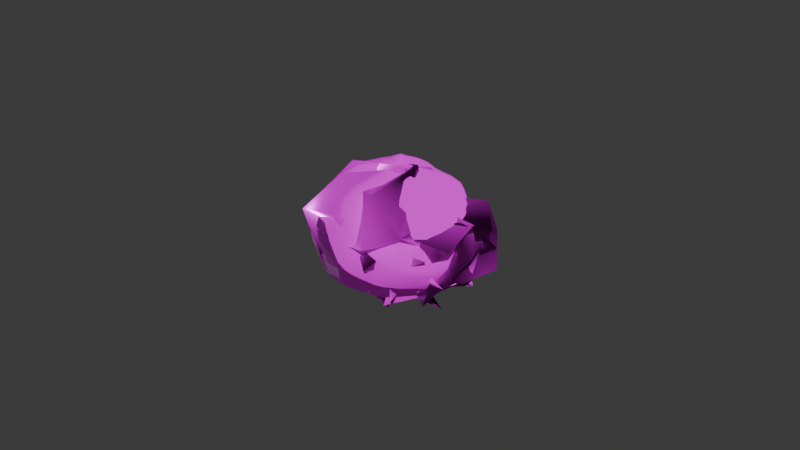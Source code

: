 # Source: explosion_1.blend  (saved by Blender 4.0.36; exported with 4.5.12 LTS)
import bpy
from mathutils import Matrix  # noqa: F401  (used for matrix-valued properties, if any)

bpy.ops.wm.read_factory_settings(use_empty=True)
scene = bpy.context.scene
scene.name = 'Scene'

# ---- collections
col_collection = bpy.data.collections.new('Collection'); scene.collection.children.link(col_collection)

# ---- images (referenced by path relative to the original .blend; pixels are not part of the script)
import os
ASSET_DIR = os.environ.get("B2B_ASSET_DIR", "")  # directory of the original .blend (textures are referenced by path, not embedded)
HERE = os.path.dirname(os.path.abspath(__file__))  # packed textures are extracted next to this script under _unpacked/

def load_image(name, relpath, width, height, colorspace="sRGB"):
    """Load a texture the original file referenced (path relative to the .blend, or extracted next to this script)."""
    p = next((c for c in (os.path.join(HERE, relpath), os.path.join(ASSET_DIR, relpath)) if relpath and os.path.exists(c)), "")
    if p:
        img = bpy.data.images.load(p, check_existing=True)
        img.name = name
    else:  # same state as the original file: an image datablock whose file is absent (Cycles renders it pink)
        img = bpy.data.images.new(name, width, height)
        img.source = "FILE"
        img.filepath = "//" + (relpath or name)
    img.colorspace_settings.name = colorspace
    return img
img_23_png = load_image('23.png', '23.png', 1024, 1024, 'sRGB')
img_24_png = load_image('24.png', '24.png', 1024, 1024, 'sRGB')
img_21_png = load_image('21.png', '21.png', 1024, 1024, 'sRGB')
img_27_png = load_image('27.png', '27.png', 1024, 1024, 'sRGB')
img_05_png = load_image('05.png', '05.png', 1024, 1024, 'sRGB')
img_10_png = load_image('10.png', '10.png', 1024, 1024, 'Non-Color')
img_09_png = load_image('09.png', '09.png', 1024, 1024, 'Non-Color')
img_17_png = load_image('17.png', '17.png', 1024, 1024, 'sRGB')
img_15_png = load_image('15.png', '15.png', 1024, 1024, 'sRGB')
img_18_png = load_image('18.png', '18.png', 1024, 1024, 'Non-Color')
img_14_png = load_image('14.png', '14.png', 1024, 1024, 'Non-Color')
img_12_png = load_image('12.png', '12.png', 1024, 1024, 'Non-Color')
img_lava004_1k_jpg_emission_jpg = load_image('Lava004_1K-JPG_Emission.jpg', 'Lava004_1K-JPG_Emission.jpg', 1024, 1024, 'sRGB')
img_lava004_1k_jpg_roughness_jpg = load_image('Lava004_1K-JPG_Roughness.jpg', 'Lava004_1K-JPG_Roughness.jpg', 1024, 1024, 'sRGB')
img_lava004_1k_jpg_normalgl_jpg = load_image('Lava004_1K-JPG_NormalGL.jpg', 'Lava004_1K-JPG_NormalGL.jpg', 1024, 1024, 'sRGB')
img_lava004_1k_jpg_color_jpg = load_image('Lava004_1K-JPG_Color.jpg', 'Lava004_1K-JPG_Color.jpg', 1024, 1024, 'sRGB')

# ---- materials (node trees are filled in below, after node groups)
mat_material_003 = bpy.data.materials.new('Material.003')
mat_material_003.use_transparent_shadow = False
mat_material_001 = bpy.data.materials.new('Material.001')
mat_material_001.use_transparent_shadow = False
mat_material_002 = bpy.data.materials.new('Material.002')
mat_material_002.use_transparent_shadow = False
mat_material_004 = bpy.data.materials.new('Material.004')
mat_material_004.use_transparent_shadow = False

# ---- material node trees
mat_material_003.use_nodes = True; mat_material_003.node_tree.nodes.clear()
_N = mat_material_003.node_tree.nodes; _L = mat_material_003.node_tree.links
n0 = _N.new('ShaderNodeBsdfPrincipled'); n0.name = 'Principled BSDF'; n0.location = (126, 300)
n0.inputs[3].default_value = 1.45
n1 = _N.new('ShaderNodeOutputMaterial'); n1.name = 'Material Output'; n1.location = (416, 300)
n2 = _N.new('ShaderNodeNormalMap'); n2.name = 'Normal Map'; n2.location = (-104, 133)
n2.inputs[0].default_value = 1.5
n3 = _N.new('ShaderNodeTexImage'); n3.name = 'Image Texture.001'; n3.location = (-498, 236)
n3.hide = True
n3.image = img_23_png
n4 = _N.new('ShaderNodeTexImage'); n4.name = 'Image Texture.002'; n4.location = (-492, 169)
n4.hide = True
n4.image = img_24_png
n5 = _N.new('ShaderNodeTexImage'); n5.name = 'Image Texture'; n5.location = (-513, 127)
n5.hide = True
n5.image = img_21_png
n6 = _N.new('ShaderNodeTexImage'); n6.name = 'Image Texture.003'; n6.location = (-509, 68)
n6.hide = True
n6.image = img_27_png
_L.new(n0.outputs[0], n1.inputs[0])
_L.new(n2.outputs[0], n0.inputs[5])
_L.new(n3.outputs[0], n0.inputs[1])
_L.new(n4.outputs[0], n0.inputs[0])
_L.new(n5.outputs[0], n0.inputs[2])
_L.new(n6.outputs[0], n2.inputs[1])
n1.is_active_output = True
mat_material_001.use_nodes = True; mat_material_001.node_tree.nodes.clear()
_N = mat_material_001.node_tree.nodes; _L = mat_material_001.node_tree.links
n0 = _N.new('ShaderNodeBsdfPrincipled'); n0.name = 'Principled BSDF'; n0.location = (126, 300)
n0.inputs[3].default_value = 1.45
n1 = _N.new('ShaderNodeOutputMaterial'); n1.name = 'Material Output'; n1.location = (416, 300)
n2 = _N.new('ShaderNodeTexImage'); n2.name = 'Image Texture'; n2.location = (-427, 219)
n2.hide = True
n2.image = img_05_png
n3 = _N.new('ShaderNodeNormalMap'); n3.name = 'Normal Map'; n3.location = (-104, 133)
n4 = _N.new('ShaderNodeTexImage'); n4.name = 'Image Texture.002'; n4.location = (-424, 88)
n4.image = img_10_png
n5 = _N.new('ShaderNodeTexImage'); n5.name = 'Image Texture.001'; n5.location = (-430, 170)
n5.hide = True
n5.image = img_09_png
n6 = _N.new('ShaderNodeTexImage'); n6.name = 'Image Texture.003'; n6.location = (-440, 131)
n6.hide = True
n6.image = img_17_png
_L.new(n0.outputs[0], n1.inputs[0])
_L.new(n2.outputs[0], n0.inputs[0])
_L.new(n5.outputs[0], n0.inputs[1])
_L.new(n3.outputs[0], n0.inputs[5])
_L.new(n4.outputs[0], n3.inputs[1])
_L.new(n6.outputs[0], n0.inputs[2])
n1.is_active_output = True
mat_material_002.use_nodes = True; mat_material_002.node_tree.nodes.clear()
_N = mat_material_002.node_tree.nodes; _L = mat_material_002.node_tree.links
n0 = _N.new('ShaderNodeBsdfPrincipled'); n0.name = 'Principled BSDF'; n0.location = (126, 300)
n0.inputs[3].default_value = 1.45
n1 = _N.new('ShaderNodeOutputMaterial'); n1.name = 'Material Output'; n1.location = (416, 300)
n2 = _N.new('ShaderNodeNormalMap'); n2.name = 'Normal Map'; n2.location = (-104, 133)
n2.inputs[0].default_value = 1.5
n3 = _N.new('ShaderNodeTexImage'); n3.name = 'Image Texture'; n3.location = (-477, 250)
n3.hide = True
n3.image = img_15_png
n4 = _N.new('ShaderNodeTexImage'); n4.name = 'Image Texture.003'; n4.location = (-404, 52)
n4.image = img_18_png
n5 = _N.new('ShaderNodeTexImage'); n5.name = 'Image Texture.002'; n5.location = (-513, 132)
n5.hide = True
n5.image = img_14_png
n6 = _N.new('ShaderNodeTexImage'); n6.name = 'Image Texture.001'; n6.location = (-507, 197)
n6.image = img_12_png
_L.new(n0.outputs[0], n1.inputs[0])
_L.new(n2.outputs[0], n0.inputs[5])
_L.new(n3.outputs[0], n0.inputs[0])
_L.new(n6.outputs[0], n0.inputs[1])
_L.new(n5.outputs[0], n0.inputs[2])
_L.new(n4.outputs[0], n2.inputs[1])
n1.is_active_output = True
mat_material_004.use_nodes = True; mat_material_004.node_tree.nodes.clear()
_N = mat_material_004.node_tree.nodes; _L = mat_material_004.node_tree.links
n0 = _N.new('ShaderNodeBsdfPrincipled'); n0.name = 'Principled BSDF'; n0.location = (10, 300)
n0.inputs[3].default_value = 1.45
n0.inputs[28].default_value = 0.1
n1 = _N.new('ShaderNodeOutputMaterial'); n1.name = 'Material Output'; n1.location = (300, 300)
n2 = _N.new('ShaderNodeTexImage'); n2.name = 'Image Texture.003'; n2.location = (-677, 55)
n2.hide = True
n2.image = img_lava004_1k_jpg_emission_jpg
n3 = _N.new('ShaderNodeTexImage'); n3.name = 'Image Texture.002'; n3.location = (-746, 156)
n3.hide = True
n3.image = img_lava004_1k_jpg_roughness_jpg
n4 = _N.new('ShaderNodeTexImage'); n4.name = 'Image Texture.001'; n4.location = (-730, 112)
n4.hide = True
n4.image = img_lava004_1k_jpg_normalgl_jpg
n5 = _N.new('ShaderNodeTexImage'); n5.name = 'Image Texture'; n5.location = (-743, 301)
n5.image = img_lava004_1k_jpg_color_jpg
_L.new(n0.outputs[0], n1.inputs[0])
_L.new(n3.outputs[0], n0.inputs[2])
_L.new(n4.outputs[0], n0.inputs[5])
_L.new(n5.outputs[0], n0.inputs[0])
_L.new(n2.outputs[0], n0.inputs[27])
n1.is_active_output = True

# ---- world
world_world = bpy.data.worlds.new('World'); scene.world = world_world
world_world.use_nodes = True; world_world.node_tree.nodes.clear()
_N = world_world.node_tree.nodes; _L = world_world.node_tree.links
n0 = _N.new('ShaderNodeOutputWorld'); n0.name = 'World Output'; n0.location = (300, 300)
n1 = _N.new('ShaderNodeBackground'); n1.name = 'Background'; n1.location = (10, 300)
n1.inputs[0].default_value = (0.05088, 0.05088, 0.05088, 1.0)
_L.new(n1.outputs[0], n0.inputs[0])
n0.is_active_output = True
world_world.color = (0.05088, 0.05088, 0.05088)
world_world.use_sun_shadow = False
world_world.sun_shadow_jitter_overblur = 0.0

# ---- meshes
me_plane_002 = bpy.data.meshes.new('Plane.002')
me_plane_002.from_pydata([(-0.01411, -0.04168, 0.201), (0.1767, -0.4862, 0.2217), (0.1533, -0.1544, 0.08813), (-0.1322, 0.3585, 0.1309), (0.06797, -0.02342, 0.01328), (0.06797, -0.02342, 0.01328), (0.06797, -0.02342, 0.01328), (-0.03504, 0.6241, 0.2937), (0.07894, -0.08397, 0.9598), (-0.2627, -0.06563, 0.1698), (0.06797, -0.02342, 0.01328), (0.3011, 0.1159, 0.1557), (-0.1328, 0.2662, 0.1933), (-0.2049, 0.07618, 0.2046), (-0.1974, -0.09921, 0.1149), (0.06797, -0.02342, 0.01328), (0.1585, -0.01996, 0.03314), (0.1771, 0.2896, 0.6238), (-0.2008, -0.2901, 0.6516), (-0.5631, -0.2182, 0.6114), (0.5189, 0.1607, 0.6238), (-0.0497, -0.1487, 0.08281), (-0.2879, -0.2039, 0.4956), (-0.1349, 0.2159, 0.2373), (0.06797, -0.02342, 0.01328), (-0.1492, -0.1357, 0.2252), (0.1164, -0.1373, 0.1979), (-0.1337, -0.03542, 0.3759), (-0.1378, 0.1023, 0.2838), (-0.2459, 0.00995, 0.201), (-0.1043, -0.4476, 0.2535), (0.2615, -0.3312, 0.2099), (0.06797, -0.02342, 0.01328), (0.06797, -0.02342, 0.01328), (-0.02346, -0.2746, 0.5888), (-0.4363, 0.1431, 0.4871), (0.2327, -0.05147, 0.6537), (0.06797, -0.02342, 0.01328), (0.06797, -0.02342, 0.01328), (0.4375, 0.1044, 0.247), (0.06797, -0.02342, 0.01328), (-0.1211, 0.08848, 0.1734), (0.05558, -0.3187, -0.1211), (0.4411, 0.1178, 0.2257), (0.3949, -0.06175, 0.3463), (0.159, 0.1587, 0.8643), (-0.2311, -0.3642, 0.4038), (-0.3686, -0.1084, 0.9068), (0.5041, 0.000837, 0.5102), (0.06797, -0.02342, 0.01328), (0.3475, -0.5142, 0.3468), (0.1134, -0.2314, 0.766), (0.06797, -0.02342, 0.01328), (-0.03458, -0.1998, 0.4544), (-0.1619, 0.1499, 0.2355), (-0.2832, -0.4746, 0.5069), (-0.1431, -0.391, 0.4926), (-0.3931, 0.3419, 0.2909), (-0.3336, 0.1659, 0.4902), (-0.3304, 0.03043, 0.05918), (-0.1649, 0.08115, 0.364), (0.464, 0.4027, 0.5569), (0.06797, -0.02342, 0.01328), (0.3225, 0.3418, 0.2249), (0.06797, -0.02342, 0.01328), (0.1922, 0.2882, 0.3084), (0.2166, 0.2698, 0.6028), (0.06797, -0.02342, 0.01328), (-0.1111, 0.346, 0.7527), (-0.1669, 0.3949, 0.334), (0.04039, 0.3317, 0.06156), (0.06797, -0.02342, 0.01328), (0.01495, -0.06921, 0.2176), (-0.3408, -0.3044, 0.3881), (0.01079, -0.2047, 0.3148), (0.1089, -0.04395, 0.3413), (-0.04522, -0.1795, 0.6305), (0.2511, 0.03669, 0.6489), (-0.3813, -0.3558, 0.683), (-0.0834, 0.5752, 0.4252), (0.234, -0.1837, 0.07413), (-0.06992, 0.05301, 0.01427), (-0.3149, -0.1605, 0.02728), (-0.03939, -0.04188, -0.05633), (0.06797, -0.02342, 0.01328), (0.06797, -0.02342, 0.01328), (0.06797, -0.02342, 0.01328), (0.06797, -0.02342, 0.01328), (0.06797, -0.02342, 0.01328), (-0.04388, -0.04451, 0.9828), (-0.1276, 0.3002, 0.02565), (0.06797, -0.02342, 0.01328), (0.1617, -0.3139, 0.01682), (0.2987, 0.1718, 0.04034), (0.1074, 0.2793, 0.04742), (-0.2168, 0.1817, -0.008742), (0.06797, -0.02342, 0.01328), (0.1511, -0.1562, -0.0599), (0.389, -0.07821, 0.6288), (-0.386, 0.09868, 0.6462), (-0.152, 0.5356, 0.621), (0.1215, -0.5051, 0.6288), (-0.2221, -0.125, 0.1179), (-0.2765, 0.2999, 0.3762), (0.2592, 0.24, 0.2146), (0.1132, -0.4644, 0.3381), (-0.141, 0.1574, 0.03673), (-0.1457, -0.1281, 0.01967), (0.03798, 0.006937, 0.1311), (0.1289, 0.1462, 0.07342), (0.04923, 0.397, 0.0848), (0.06797, -0.02342, 0.01328), (-0.2295, -0.4089, 0.09041), (0.06797, -0.02342, 0.01328), (0.06797, -0.02342, 0.01328), (-0.2715, 0.002483, 0.715), (0.05592, 0.5435, 0.4094), (-0.01444, -0.2468, 0.7556), (0.06797, -0.02342, 0.01328), (0.06797, -0.02342, 0.01328), (0.1506, -0.4902, 0.1136), (0.06797, -0.02342, 0.01328), (0.1016, 0.154, 0.004303), (0.06797, -0.02342, 0.01328), (0.03068, -0.3248, 0.03704), (0.05674, -0.2779, 0.1126), (0.213, -0.07708, 0.8874), (-0.4993, 0.1101, 0.3573), (-0.07763, 0.3269, 0.914), (0.03289, -0.5712, 0.4239), (-0.1731, -0.5602, 0.5564), (-0.4295, -0.3212, 0.189), (-0.3096, -0.1722, 0.6517), (0.06797, -0.02342, 0.01328), (-0.2173, 0.1992, 0.4567), (-0.07384, 0.1942, 0.1193), (-0.3887, 0.2982, 0.2892), (-0.419, 0.1574, 0.4806), (0.333, 0.349, 0.154), (0.1708, 0.3921, 0.4791), (0.1026, 0.3514, 0.008959), (0.2256, 0.204, 0.4002), (0.4047, -0.3442, 0.3205), (0.2161, -0.5092, 0.4488), (0.4002, -0.2552, 0.3131), (0.1428, -0.4815, 0.1876), (0.2602, -0.3186, 0.239), (0.2779, -0.2156, 0.6697), (0.06797, -0.02342, 0.01328), (0.3002, 0.192, 0.7634), (0.2868, 0.3395, 0.2551), (0.06797, -0.02342, 0.01328), (0.06797, -0.02342, 0.01328), (-0.129, 0.07519, 0.05436), (-0.27, 0.4104, 0.2889), (-0.1979, -0.1007, 0.1152), (-0.2402, -0.1471, 0.2596), (-0.2053, -0.09018, 0.687), (-0.03214, -0.368, 0.4521), (-0.3283, 0.3145, 0.7199), (0.06797, -0.02342, 0.01328), (-0.004835, -0.2192, -0.03544), (-0.09461, 0.007133, 0.1338), (-0.1919, -0.3305, 0.1454), (-0.01121, -0.06115, 0.07111), (0.2006, 0.1909, 0.0949), (0.06797, -0.02342, 0.01328), (0.06797, -0.02342, 0.01328), (0.3934, -0.4883, 0.1302), (0.06797, -0.02342, 0.01328), (-0.01375, -0.06618, 0.9579), (-0.2921, 0.1978, 0.1417), (0.06797, -0.02342, 0.01328), (0.3311, -0.1903, 0.1338), (0.1706, 0.3313, 0.1547), (-0.06633, 0.3168, 0.161), (-0.3036, 0.03787, 0.1111), (0.06797, -0.02342, 0.01328), (0.2289, -0.0532, 0.06567), (0.3992, 0.1572, 0.654), (-0.4085, -0.1368, 0.6695), (-0.4523, 0.3974, 0.6471), (0.4067, -0.3875, 0.654), (-0.1284, -0.2439, 0.2128), (-0.4271, 0.1102, 0.4423), (0.09457, 0.3701, 0.2987), (0.3753, -0.3554, 0.4085), (-0.2204, 0.06023, 0.1533), (-0.05718, -0.2018, 0.1381), (0.03043, 0.02858, 0.2371), (0.03133, 0.2084, 0.1859), (-0.1882, 0.3895, 0.1913), (0.06797, -0.02342, 0.01328), (0.03144, -0.5061, 0.1963), (0.06797, -0.02342, 0.01328), (0.06797, -0.02342, 0.01328), (-0.2481, -0.157, 0.7226), (-0.2681, 0.5265, 0.4689), (0.1317, -0.2327, 0.7587), (0.06797, -0.02342, 0.01328), (0.06797, -0.02342, 0.01328), (0.4244, -0.3569, 0.2169), (0.06797, -0.02342, 0.01328), (0.001978, 0.1995, 0.1244), (-0.2425, -0.1383, -0.03928), (0.2184, -0.2771, 0.1535), (0.2146, -0.2192, 0.2206), (0.2387, 0.05492, 0.8758), (-0.5181, -0.1929, 0.4227), (-0.2623, 0.2514, 0.8994), (0.365, -0.4996, 0.4818), (0.1714, -0.6104, 0.5945), (-0.2017, -0.5437, 0.2829), (-0.1802, -0.338, 0.6792), (0.06797, -0.02342, 0.01328), (-0.3142, 0.05345, 0.506), (-0.181, 0.1331, 0.221), (-0.528, 0.04282, 0.3719), (-0.473, -0.1029, 0.5272), (0.09767, 0.5124, 0.2518), (-0.07494, 0.4564, 0.5259), (-0.113, 0.3794, 0.123), (0.08522, 0.3177, 0.4557), (0.06797, -0.02342, 0.01328), (0.495, -0.3358, 0.4989), (0.5132, 0.002981, 0.3784), (0.4122, -0.3536, 0.2817), (0.4232, -0.1368, 0.3219), (0.3789, -0.03278, 0.6863), (0.06797, -0.02342, 0.01328), (0.1601, 0.3505, 0.7696), (0.06133, 0.4767, 0.3362), (0.203, 0.2366, 0.08049), (0.06797, -0.02342, 0.01328), (-0.1613, -0.007396, 0.1673), (-0.486, 0.2144, 0.3662), (-0.1207, -0.2075, 0.2213), (-0.1319, -0.2746, 0.3402), (-0.1335, -0.2023, 0.7017), (0.1867, -0.3531, 0.5112), (-0.4828, 0.09305, 0.7309), (0.4088, 0.4642, 0.3868), (0.1242, -0.2019, 0.08749), (0.2856, 0.07051, 0.8735), (0.3963, 0.06269, 0.7136), (0.4966, 0.07007, 0.5251), (0.5267, 0.09594, 0.4348), (0.5217, 0.1086, 0.3343), (0.4088, 0.07973, 0.1634), (0.1091, 0.05986, 0.9207), (0.2008, 0.03369, 0.9092), (0.275, 0.002018, 0.874), (0.336, -0.01215, 0.8055), (0.3901, -0.0274, 0.7238), (0.4564, -0.03107, 0.6289), (0.4908, -0.0244, 0.5411), (0.5153, -0.01831, 0.4438), (0.5032, -0.01435, 0.3341), (0.4517, -0.007629, 0.2362), (0.3939, -0.008802, 0.1524), (0.3487, -0.0157, 0.07825), (0.2818, 0.01511, 0.02667), (0.1901, 0.03453, -0.01274), (0.1016, 0.04578, -0.03796), (0.0989, 0.03908, 0.9204), (0.1833, -0.003668, 0.9023), (0.2546, -0.05889, 0.8639), (0.3229, -0.09569, 0.8075), (0.3855, -0.1128, 0.7374), (0.4382, -0.1137, 0.6448), (0.4645, -0.1157, 0.5517), (0.4824, -0.1308, 0.4559), (0.4679, -0.1354, 0.3497), (0.4302, -0.1149, 0.2484), (0.3849, -0.08962, 0.1581), (0.3405, -0.0827, 0.08371), (0.2778, -0.05861, 0.03198), (0.1849, -0.02752, -0.01088), (0.09592, 0.01329, -0.0372), (0.08403, 0.01004, 0.9308), (0.1589, -0.04528, 0.8979), (0.2351, -0.1086, 0.8554), (0.3147, -0.1572, 0.8081), (0.3712, -0.1899, 0.7437), (0.4052, -0.2046, 0.6427), (0.4281, -0.2176, 0.5408), (0.441, -0.2386, 0.4507), (0.4217, -0.2382, 0.3561), (0.3975, -0.2081, 0.2639), (0.3647, -0.1668, 0.1792), (0.3135, -0.142, 0.1003), (0.2472, -0.1169, 0.03697), (0.1614, -0.08016, -0.00638), (0.07814, -0.0118, -0.03599), (0.07672, -0.02326, 0.9415), (0.1448, -0.09823, 0.9009), (0.2193, -0.1654, 0.8569), (0.2915, -0.2136, 0.8068), (0.3242, -0.2538, 0.7375), (0.3425, -0.2767, 0.6375), (0.3696, -0.2913, 0.5393), (0.378, -0.3042, 0.4453), (0.3613, -0.2973, 0.3463), (0.3505, -0.2777, 0.2574), (0.326, -0.2447, 0.1828), (0.2758, -0.2071, 0.1026), (0.2109, -0.163, 0.02801), (0.1387, -0.1089, -0.01451), (0.06341, -0.02147, -0.04386), (0.07365, -0.0476, 0.9434), (0.1329, -0.1293, 0.9066), (0.1886, -0.1962, 0.8604), (0.2403, -0.2539, 0.8006), (0.2613, -0.3142, 0.7178), (0.2665, -0.3534, 0.6246), (0.2923, -0.3713, 0.5406), (0.3035, -0.3721, 0.4507), (0.3035, -0.3517, 0.3512), (0.3052, -0.3261, 0.2579), (0.2763, -0.2847, 0.1818), (0.2277, -0.2324, 0.1067), (0.1691, -0.1768, 0.03337), (0.106, -0.1188, -0.01437), (0.03971, -0.0314, -0.0478), (-0.000778, 0.04955, 0.9461), (0.05045, -0.05931, 0.9441), (0.08727, -0.1386, 0.9092), (0.1166, -0.2021, 0.8553), (0.1454, -0.2688, 0.7995), (0.171, -0.351, 0.7214), (0.1795, -0.4077, 0.6331), (0.207, -0.4325, 0.5459), (0.2254, -0.43, 0.451), (0.233, -0.4075, 0.3523), (0.2318, -0.3782, 0.2586), (0.2027, -0.3301, 0.1722), (0.1639, -0.2676, 0.09353), (0.1182, -0.2036, 0.02674), (0.06872, -0.1404, -0.01795), (0.02101, -0.04939, -0.04587), (0.01684, -0.04989, 0.9414), (0.03288, -0.1386, 0.9054), (0.04646, -0.222, 0.8499), (0.05606, -0.3021, 0.8011), (0.08232, -0.3801, 0.7311), (0.09793, -0.4293, 0.6398), (0.1192, -0.4521, 0.5425), (0.1339, -0.455, 0.4437), (0.1359, -0.439, 0.3491), (0.1236, -0.4091, 0.2604), (0.106, -0.3621, 0.1691), (0.08652, -0.2985, 0.08735), (0.06145, -0.2323, 0.02608), (0.03912, -0.165, -0.01674), (0.01819, -0.06681, -0.03961), (-0.003309, -0.04555, 0.939), (-0.006872, -0.1453, 0.9036), (-0.01446, -0.2406, 0.852), (-0.02065, -0.328, 0.7968), (0.001772, -0.3874, 0.723), (0.01349, -0.4246, 0.6305), (0.01701, -0.4436, 0.5341), (0.02602, -0.4587, 0.44), (0.03013, -0.4553, 0.3459), (0.02147, -0.4258, 0.2539), (0.01882, -0.3793, 0.1653), (0.01498, -0.3143, 0.09413), (0.007567, -0.2405, 0.04145), (0.008209, -0.1625, -0.005153), (0.009363, -0.06244, -0.03297), (-0.01324, -0.05034, 0.9436), (-0.03045, -0.1516, 0.9121), (-0.06064, -0.2397, 0.8619), (-0.08922, -0.3281, 0.7993), (-0.08266, -0.3764, 0.7194), (-0.07836, -0.4142, 0.6238), (-0.08461, -0.4349, 0.5231), (-0.07533, -0.4571, 0.4363), (-0.06698, -0.4613, 0.3473), (-0.06655, -0.4301, 0.2522), (-0.06027, -0.3787, 0.1615), (-0.05561, -0.3062, 0.08752), (-0.04907, -0.2223, 0.03057), (-0.02872, -0.139, -0.01358), (-0.004994, -0.04799, -0.03891), (-0.03341, -0.04737, 0.9436), (-0.0666, -0.1353, 0.914), (-0.1105, -0.2079, 0.8643), (-0.1578, -0.2943, 0.8058), (-0.175, -0.3434, 0.7287), (-0.1817, -0.3856, 0.6314), (-0.1917, -0.4182, 0.5198), (-0.178, -0.4475, 0.4336), (-0.1643, -0.4475, 0.3481), (-0.1555, -0.4138, 0.2563), (-0.138, -0.3619, 0.1686), (-0.1219, -0.2911, 0.09006), (-0.1025, -0.2112, 0.02988), (-0.06922, -0.1275, -0.004308), (-0.02478, -0.03865, -0.03298), (-0.04977, -0.04069, 0.9448), (-0.1003, -0.1205, 0.9114), (-0.1494, -0.1864, 0.8617), (-0.1948, -0.2612, 0.8107), (-0.2195, -0.3041, 0.7332), (-0.2449, -0.3359, 0.6292), (-0.2817, -0.3734, 0.5155), (-0.2845, -0.4071, 0.4299), (-0.2656, -0.3976, 0.3429), (-0.2428, -0.3719, 0.2584), (-0.2075, -0.3244, 0.1785), (-0.1783, -0.2567, 0.09837), (-0.1467, -0.1947, 0.03458), (-0.1031, -0.1247, 7.075e-05), (-0.04544, -0.03719, -0.03583), (-0.0621, -0.02616, 0.9496), (-0.1338, -0.09461, 0.9148), (-0.1958, -0.15, 0.8666), (-0.2477, -0.2087, 0.8177), (-0.2825, -0.2557, 0.739), (-0.3214, -0.2872, 0.6333), (-0.3676, -0.3134, 0.5288), (-0.3785, -0.3322, 0.4398), (-0.3572, -0.3166, 0.344), (-0.3312, -0.3082, 0.2601), (-0.2846, -0.2707, 0.1783), (-0.2414, -0.2053, 0.09325), (-0.1965, -0.1531, 0.02786), (-0.1335, -0.09167, -0.01137), (-0.05992, -0.01739, -0.04965), (-0.08757, -0.01602, 0.9442), (-0.1784, -0.07521, 0.9102), (-0.2484, -0.1214, 0.8588), (-0.3069, -0.1621, 0.8008), (-0.3505, -0.206, 0.7184), (-0.3887, -0.2403, 0.6189), (-0.4213, -0.2504, 0.529), (-0.4326, -0.2497, 0.4446), (-0.4208, -0.2347, 0.3534), (-0.4004, -0.2353, 0.2718), (-0.3464, -0.2131, 0.183), (-0.2897, -0.159, 0.09357), (-0.2393, -0.1018, 0.02564), (-0.1593, -0.03659, -0.01871), (-0.06999, 0.0139, -0.05988), (-0.1047, -0.005136, 0.9472), (-0.2014, -0.0474, 0.9172), (-0.2786, -0.08169, 0.8596), (-0.3466, -0.1083, 0.7976), (-0.4011, -0.1425, 0.7173), (-0.4379, -0.1765, 0.624), (-0.461, -0.1803, 0.5334), (-0.4694, -0.171, 0.4486), (-0.4649, -0.1562, 0.357), (-0.4459, -0.1529, 0.2652), (-0.3905, -0.1478, 0.1709), (-0.3289, -0.1165, 0.09394), (-0.2707, -0.06072, 0.03213), (-0.1768, -0.003384, -0.01356), (-0.07929, 0.02127, -0.05898), (-0.1075, 0.01418, 0.9505), (-0.1999, 0.001005, 0.9206), (-0.2882, -0.008984, 0.8602), (-0.3765, -0.02318, 0.8011), (-0.4473, -0.05384, 0.7216), (-0.4842, -0.08839, 0.6281), (-0.5006, -0.09963, 0.5328), (-0.502, -0.09443, 0.4544), (-0.5007, -0.07562, 0.3647), (-0.4801, -0.06002, 0.2661), (-0.4188, -0.06205, 0.1736), (-0.3497, -0.05312, 0.1045), (-0.2782, -0.01499, 0.03934), (-0.184, 0.02145, -0.007027), (-0.09206, 0.02799, -0.04773), (-0.1048, 0.03674, 0.9441), (-0.1969, 0.04127, 0.9155), (-0.2936, 0.05394, 0.864), (-0.3873, 0.06363, 0.8113), (-0.4532, 0.04905, 0.7331), (-0.4884, 0.02726, 0.6365), (-0.515, 0.0139, 0.5337), (-0.5301, 0.007537, 0.4536), (-0.5313, 0.00957, 0.3599), (-0.5048, 0.0238, 0.2576), (-0.4373, 0.02852, 0.1659), (-0.3647, 0.02857, 0.0974), (-0.2842, 0.03693, 0.0347), (-0.1932, 0.04952, -0.002492), (-0.1028, 0.05335, -0.03136), (-0.09806, 0.05268, 0.9341), (-0.1909, 0.06877, 0.9063), (-0.2862, 0.09915, 0.8591), (-0.3691, 0.124, 0.8036), (-0.4268, 0.1206, 0.7324), (-0.471, 0.1185, 0.6458), (-0.5046, 0.1227, 0.5473), (-0.5211, 0.1239, 0.4565), (-0.516, 0.1162, 0.3521), (-0.4928, 0.1221, 0.2503), (-0.4363, 0.1187, 0.1607), (-0.3722, 0.09979, 0.09251), (-0.289, 0.07763, 0.03586), (-0.1941, 0.07656, 0.001392), (-0.097, 0.08326, -0.02408), (-0.09226, 0.06499, 0.9217), (-0.1828, 0.09602, 0.8916), (-0.2708, 0.1442, 0.8441), (-0.3376, 0.1795, 0.7829), (-0.3896, 0.1877, 0.7174), (-0.4419, 0.1994, 0.6392), (-0.47, 0.2096, 0.5527), (-0.4763, 0.2102, 0.4598), (-0.47, 0.2064, 0.355), (-0.4617, 0.2142, 0.2545), (-0.4239, 0.1983, 0.1636), (-0.365, 0.1654, 0.09436), (-0.274, 0.1275, 0.03958), (-0.1802, 0.1085, -0.002009), (-0.08512, 0.0976, -0.02928), (-0.0804, 0.09674, 0.9333), (-0.1569, 0.1475, 0.9079), (-0.2387, 0.2007, 0.856), (-0.301, 0.2394, 0.7834), (-0.3512, 0.264, 0.7112), (-0.4071, 0.2863, 0.6293), (-0.4356, 0.2987, 0.5462), (-0.4427, 0.2959, 0.4499), (-0.426, 0.2948, 0.3506), (-0.4109, 0.2961, 0.2542), (-0.3899, 0.2675, 0.1622), (-0.3498, 0.2315, 0.08737), (-0.2641, 0.1881, 0.02827), (-0.1754, 0.1425, -0.01601), (-0.0828, 0.1011, -0.03624), (-0.08, 0.1228, 0.9492), (-0.1422, 0.1948, 0.9272), (-0.2108, 0.2504, 0.8722), (-0.2622, 0.2905, 0.7919), (-0.3014, 0.3326, 0.7161), (-0.3497, 0.3696, 0.6337), (-0.3805, 0.3929, 0.5478), (-0.3979, 0.3965, 0.4419), (-0.3771, 0.3903, 0.3384), (-0.3569, 0.367, 0.2461), (-0.3458, 0.3173, 0.1516), (-0.316, 0.2739, 0.06877), (-0.2418, 0.2316, 0.007501), (-0.1654, 0.179, -0.03209), (-0.08267, 0.1215, -0.04279), (-0.001952, 0.0607, -0.04999), (-0.08153, 0.1396, 0.9567), (-0.1299, 0.2305, 0.9305), (-0.1831, 0.2911, 0.8745), (-0.2223, 0.3329, 0.7922), (-0.2525, 0.3849, 0.7178), (-0.283, 0.4348, 0.6399), (-0.3068, 0.4718, 0.5546), (-0.3248, 0.4825, 0.4496), (-0.306, 0.4651, 0.3357), (-0.2909, 0.4252, 0.241), (-0.2857, 0.3691, 0.143), (-0.256, 0.316, 0.05848), (-0.1916, 0.2613, -0.001564), (-0.1329, 0.208, -0.03843), (-0.07338, 0.1465, -0.04807), (-0.06869, 0.1406, 0.9526), (-0.1065, 0.2373, 0.9253), (-0.1468, 0.314, 0.8761), (-0.173, 0.3766, 0.795), (-0.199, 0.4365, 0.719), (-0.2095, 0.4858, 0.6397), (-0.2198, 0.5244, 0.5519), (-0.2313, 0.5336, 0.4566), (-0.2165, 0.5019, 0.343), (-0.2057, 0.4625, 0.2491), (-0.202, 0.4206, 0.1543), (-0.1785, 0.3673, 0.07049), (-0.131, 0.2935, 3.907e-05), (-0.0938, 0.2343, -0.04223), (-0.05945, 0.1675, -0.05399), (-0.03076, 0.1514, 0.9403), (-0.05316, 0.246, 0.9127), (-0.07923, 0.33, 0.8666), (-0.09392, 0.4103, 0.7832), (-0.1174, 0.481, 0.7062), (-0.1206, 0.5299, 0.6269), (-0.1239, 0.5618, 0.5397), (-0.1329, 0.5642, 0.454), (-0.119, 0.5273, 0.3433), (-0.1107, 0.493, 0.2422), (-0.1081, 0.4599, 0.1548), (-0.09533, 0.4093, 0.08756), (-0.06943, 0.3207, 0.02021), (-0.05327, 0.2427, -0.02176), (-0.03971, 0.1643, -0.04453), (0.00344, 0.167, 0.9287), (0.0008569, 0.2585, 0.8998), (-0.004398, 0.3392, 0.8595), (-0.007145, 0.4208, 0.7846), (-0.02258, 0.4943, 0.7122), (-0.02362, 0.5467, 0.6262), (-0.01974, 0.575, 0.5326), (-0.02967, 0.5707, 0.4488), (-0.02005, 0.5379, 0.3475), (-0.01531, 0.5127, 0.2421), (-0.01165, 0.4826, 0.1564), (-0.0119, 0.4275, 0.09733), (-0.01122, 0.3303, 0.03438), (-0.01492, 0.2404, -0.003799), (-0.01995, 0.1563, -0.03582), (0.01468, 0.1692, 0.9239), (0.03171, 0.2622, 0.889), (0.05206, 0.3423, 0.8525), (0.06412, 0.4183, 0.7934), (0.06479, 0.4842, 0.7252), (0.07549, 0.5348, 0.6381), (0.08911, 0.5657, 0.5466), (0.07573, 0.5676, 0.4529), (0.06696, 0.5484, 0.3483), (0.06114, 0.5274, 0.2422), (0.06016, 0.4881, 0.1567), (0.05116, 0.4168, 0.09182), (0.03942, 0.3158, 0.02807), (0.028, 0.232, -0.00873), (0.006635, 0.1569, -0.03971), (0.03811, 0.1571, 0.9299), (0.0772, 0.2529, 0.8903), (0.1132, 0.333, 0.8464), (0.1267, 0.403, 0.7884), (0.1319, 0.4573, 0.7151), (0.1526, 0.4984, 0.6328), (0.1674, 0.5342, 0.5496), (0.1544, 0.5429, 0.4498), (0.1413, 0.526, 0.3464), (0.143, 0.5039, 0.2469), (0.1383, 0.4695, 0.1601), (0.1149, 0.3979, 0.09039), (0.07998, 0.2987, 0.02922), (0.05145, 0.2186, -0.01663), (0.02112, 0.1519, -0.04954), (0.0586, 0.1347, 0.9344), (0.1091, 0.2217, 0.902), (0.1584, 0.298, 0.8559), (0.1857, 0.3646, 0.7927), (0.2055, 0.4108, 0.7135), (0.2377, 0.4427, 0.6335), (0.2442, 0.4856, 0.5483), (0.2268, 0.5076, 0.4395), (0.2196, 0.4946, 0.3401), (0.2325, 0.47, 0.2493), (0.2238, 0.4436, 0.1569), (0.1827, 0.3841, 0.0825), (0.1267, 0.2949, 0.02442), (0.08043, 0.2115, -0.02904), (0.04137, 0.1404, -0.06272), (0.06213, 0.1143, 0.9441), (0.1155, 0.1838, 0.9193), (0.1783, 0.2424, 0.8657), (0.2366, 0.2952, 0.7942), (0.2883, 0.3402, 0.7159), (0.3371, 0.3757, 0.6349), (0.3372, 0.415, 0.548), (0.3099, 0.4406, 0.4416), (0.3067, 0.437, 0.352), (0.32, 0.4147, 0.2706), (0.3122, 0.391, 0.1735), (0.2581, 0.3477, 0.09231), (0.1881, 0.2822, 0.02855), (0.1268, 0.2099, -0.02746), (0.07186, 0.139, -0.06174), (0.07315, 0.1066, 0.9527), (0.1388, 0.1679, 0.927), (0.2061, 0.2042, 0.8663), (0.2758, 0.2378, 0.7885), (0.3378, 0.2758, 0.7141), (0.3952, 0.3141, 0.6331), (0.4051, 0.3437, 0.5458), (0.3838, 0.366, 0.4412), (0.3802, 0.3692, 0.3484), (0.3727, 0.3452, 0.2701), (0.3568, 0.3181, 0.1811), (0.3047, 0.2889, 0.1053), (0.2328, 0.2478, 0.03606), (0.1572, 0.1868, -0.02061), (0.08293, 0.1273, -0.05563), (0.09158, 0.09404, 0.9551), (0.178, 0.1474, 0.9312), (0.2508, 0.1726, 0.8809), (0.3189, 0.1976, 0.8016), (0.3738, 0.2138, 0.7186), (0.4277, 0.2403, 0.627), (0.4471, 0.2655, 0.5397), (0.4511, 0.2855, 0.4404), (0.4542, 0.2869, 0.3383), (0.4218, 0.2584, 0.2534), (0.3754, 0.2253, 0.1691), (0.3211, 0.2073, 0.09373), (0.2519, 0.1989, 0.02499), (0.1725, 0.1551, -0.02186), (0.08627, 0.1116, -0.05231), (0.1087, 0.07569, 0.9382), (0.2051, 0.1082, 0.9135), (0.2806, 0.1314, 0.8747), (0.3455, 0.1585, 0.8007), (0.3956, 0.1508, 0.7143), (0.4505, 0.1538, 0.6134), (0.4745, 0.1746, 0.5265), (0.4992, 0.1972, 0.4358), (0.5051, 0.2005, 0.3348), (0.466, 0.1812, 0.2478), (0.4072, 0.148, 0.1646), (0.3514, 0.1282, 0.08158), (0.2765, 0.1435, 0.01411), (0.1903, 0.122, -0.0228), (0.09541, 0.09569, -0.04847), (0.1153, 0.07191, 0.9285), (0.2109, 0.07224, 0.9103), (0.3461, 0.08102, 0.8002), (0.4631, 0.05435, 0.6119), (0.4712, 0.1048, 0.2466), (0.3562, 0.05681, 0.07656), (0.2816, 0.08212, 0.01356), (0.1922, 0.08341, -0.02007), (0.0998, 0.07515, -0.04269)], [], [(80, 27, 3, 44), (79, 33, 7, 40), (78, 34, 8, 47), (77, 31, 6, 48), (76, 49, 20, 36), (75, 50, 21, 51), (74, 43, 15, 52), (73, 53, 19, 35), (72, 54, 22, 55), (71, 46, 18, 56), (70, 57, 12, 28), (69, 58, 23, 59), (68, 45, 17, 60), (67, 61, 16, 32), (66, 62, 24, 63), (65, 39, 11, 64), (62, 65, 64, 24), (20, 48, 65, 62), (48, 6, 39, 65), (45, 66, 63, 17), (8, 36, 66, 45), (36, 20, 62, 66), (33, 67, 32, 7), (17, 63, 67, 33), (63, 24, 61, 67), (58, 68, 60, 23), (19, 47, 68, 58), (47, 8, 45, 68), (29, 69, 59, 13), (4, 35, 69, 29), (35, 19, 58, 69), (41, 70, 28, 2), (13, 59, 70, 41), (59, 23, 57, 70), (54, 71, 56, 22), (14, 30, 71, 54), (30, 5, 46, 71), (25, 72, 55, 9), (0, 42, 72, 25), (42, 14, 54, 72), (37, 73, 35, 4), (9, 55, 73, 37), (55, 22, 53, 73), (50, 74, 52, 21), (10, 26, 74, 50), (26, 1, 43, 74), (46, 75, 51, 18), (5, 38, 75, 46), (38, 10, 50, 75), (34, 76, 36, 8), (18, 51, 76, 34), (51, 21, 49, 76), (49, 77, 48, 20), (21, 52, 77, 49), (52, 15, 31, 77), (53, 78, 47, 19), (22, 56, 78, 53), (56, 18, 34, 78), (57, 79, 40, 12), (23, 60, 79, 57), (60, 17, 33, 79), (61, 80, 44, 16), (24, 64, 80, 61), (64, 11, 27, 80), (161, 108, 84, 125), (160, 114, 88, 121), (159, 115, 89, 128), (158, 112, 87, 129), (157, 130, 101, 117), (156, 131, 102, 132), (155, 124, 96, 133), (154, 134, 100, 116), (153, 135, 103, 136), (152, 127, 99, 137), (151, 138, 93, 109), (150, 139, 104, 140), (149, 126, 98, 141), (148, 142, 97, 113), (147, 143, 105, 144), (146, 120, 92, 145), (143, 146, 145, 105), (101, 129, 146, 143), (129, 87, 120, 146), (126, 147, 144, 98), (89, 117, 147, 126), (117, 101, 143, 147), (114, 148, 113, 88), (98, 144, 148, 114), (144, 105, 142, 148), (139, 149, 141, 104), (100, 128, 149, 139), (128, 89, 126, 149), (110, 150, 140, 94), (85, 116, 150, 110), (116, 100, 139, 150), (122, 151, 109, 83), (94, 140, 151, 122), (140, 104, 138, 151), (135, 152, 137, 103), (95, 111, 152, 135), (111, 86, 127, 152), (106, 153, 136, 90), (81, 123, 153, 106), (123, 95, 135, 153), (118, 154, 116, 85), (90, 136, 154, 118), (136, 103, 134, 154), (131, 155, 133, 102), (91, 107, 155, 131), (107, 82, 124, 155), (127, 156, 132, 99), (86, 119, 156, 127), (119, 91, 131, 156), (115, 157, 117, 89), (99, 132, 157, 115), (132, 102, 130, 157), (130, 158, 129, 101), (102, 133, 158, 130), (133, 96, 112, 158), (134, 159, 128, 100), (103, 137, 159, 134), (137, 99, 115, 159), (138, 160, 121, 93), (104, 141, 160, 138), (141, 98, 114, 160), (142, 161, 125, 97), (105, 145, 161, 142), (145, 92, 108, 161), (242, 189, 165, 206), (241, 195, 169, 202), (240, 196, 170, 209), (239, 193, 168, 210), (238, 211, 182, 198), (237, 212, 183, 213), (236, 205, 177, 214), (235, 215, 181, 197), (234, 216, 184, 217), (233, 208, 180, 218), (232, 219, 174, 190), (231, 220, 185, 221), (230, 207, 179, 222), (229, 223, 178, 194), (228, 224, 186, 225), (227, 201, 173, 226), (224, 227, 226, 186), (182, 210, 227, 224), (210, 168, 201, 227), (207, 228, 225, 179), (170, 198, 228, 207), (198, 182, 224, 228), (195, 229, 194, 169), (179, 225, 229, 195), (225, 186, 223, 229), (220, 230, 222, 185), (181, 209, 230, 220), (209, 170, 207, 230), (191, 231, 221, 175), (166, 197, 231, 191), (197, 181, 220, 231), (203, 232, 190, 164), (175, 221, 232, 203), (221, 185, 219, 232), (216, 233, 218, 184), (176, 192, 233, 216), (192, 167, 208, 233), (187, 234, 217, 171), (162, 204, 234, 187), (204, 176, 216, 234), (199, 235, 197, 166), (171, 217, 235, 199), (217, 184, 215, 235), (212, 236, 214, 183), (172, 188, 236, 212), (188, 163, 205, 236), (208, 237, 213, 180), (167, 200, 237, 208), (200, 172, 212, 237), (196, 238, 198, 170), (180, 213, 238, 196), (213, 183, 211, 238), (211, 239, 210, 182), (183, 214, 239, 211), (214, 177, 193, 239), (215, 240, 209, 181), (184, 218, 240, 215), (218, 180, 196, 240), (219, 241, 202, 174), (185, 222, 241, 219), (222, 179, 195, 241), (223, 242, 206, 178), (186, 226, 242, 223), (226, 173, 189, 242), (720, 247, 257, 258), (243, 717, 250, 251), (248, 720, 258, 259), (718, 243, 251, 252), (721, 248, 259, 260), (244, 718, 252, 253), (722, 721, 260, 261), (719, 244, 253, 254), (723, 722, 261, 262), (245, 719, 254, 255), (724, 723, 262, 263), (246, 245, 255, 256), (716, 324, 249), (550, 724, 263), (247, 246, 256, 257), (717, 716, 249, 250), (249, 324, 264), (550, 263, 278), (257, 256, 271, 272), (250, 249, 264, 265), (258, 257, 272, 273), (251, 250, 265, 266), (259, 258, 273, 274), (252, 251, 266, 267), (260, 259, 274, 275), (253, 252, 267, 268), (261, 260, 275, 276), (254, 253, 268, 269), (262, 261, 276, 277), (255, 254, 269, 270), (263, 262, 277, 278), (256, 255, 270, 271), (268, 267, 282, 283), (276, 275, 290, 291), (269, 268, 283, 284), (277, 276, 291, 292), (270, 269, 284, 285), (278, 277, 292, 293), (271, 270, 285, 286), (264, 324, 279), (550, 278, 293), (272, 271, 286, 287), (265, 264, 279, 280), (273, 272, 287, 288), (266, 265, 280, 281), (274, 273, 288, 289), (267, 266, 281, 282), (275, 274, 289, 290), (287, 286, 301, 302), (280, 279, 294, 295), (288, 287, 302, 303), (281, 280, 295, 296), (289, 288, 303, 304), (282, 281, 296, 297), (290, 289, 304, 305), (283, 282, 297, 298), (291, 290, 305, 306), (284, 283, 298, 299), (292, 291, 306, 307), (285, 284, 299, 300), (293, 292, 307, 308), (286, 285, 300, 301), (279, 324, 294), (550, 293, 308), (306, 305, 320, 321), (299, 298, 313, 314), (307, 306, 321, 322), (300, 299, 314, 315), (308, 307, 322, 323), (301, 300, 315, 316), (294, 324, 309), (550, 308, 323), (302, 301, 316, 317), (295, 294, 309, 310), (303, 302, 317, 318), (296, 295, 310, 311), (304, 303, 318, 319), (297, 296, 311, 312), (305, 304, 319, 320), (298, 297, 312, 313), (318, 317, 333, 334), (311, 310, 326, 327), (319, 318, 334, 335), (312, 311, 327, 328), (320, 319, 335, 336), (313, 312, 328, 329), (321, 320, 336, 337), (314, 313, 329, 330), (322, 321, 337, 338), (315, 314, 330, 331), (323, 322, 338, 339), (316, 315, 331, 332), (309, 324, 325), (550, 323, 339), (317, 316, 332, 333), (310, 309, 325, 326), (338, 337, 352, 353), (331, 330, 345, 346), (339, 338, 353, 354), (332, 331, 346, 347), (325, 324, 340), (550, 339, 354), (333, 332, 347, 348), (326, 325, 340, 341), (334, 333, 348, 349), (327, 326, 341, 342), (335, 334, 349, 350), (328, 327, 342, 343), (336, 335, 350, 351), (329, 328, 343, 344), (337, 336, 351, 352), (330, 329, 344, 345), (342, 341, 356, 357), (350, 349, 364, 365), (343, 342, 357, 358), (351, 350, 365, 366), (344, 343, 358, 359), (352, 351, 366, 367), (345, 344, 359, 360), (353, 352, 367, 368), (346, 345, 360, 361), (354, 353, 368, 369), (347, 346, 361, 362), (340, 324, 355), (550, 354, 369), (348, 347, 362, 363), (341, 340, 355, 356), (349, 348, 363, 364), (361, 360, 375, 376), (369, 368, 383, 384), (362, 361, 376, 377), (355, 324, 370), (550, 369, 384), (363, 362, 377, 378), (356, 355, 370, 371), (364, 363, 378, 379), (357, 356, 371, 372), (365, 364, 379, 380), (358, 357, 372, 373), (366, 365, 380, 381), (359, 358, 373, 374), (367, 366, 381, 382), (360, 359, 374, 375), (368, 367, 382, 383), (380, 379, 394, 395), (373, 372, 387, 388), (381, 380, 395, 396), (374, 373, 388, 389), (382, 381, 396, 397), (375, 374, 389, 390), (383, 382, 397, 398), (376, 375, 390, 391), (384, 383, 398, 399), (377, 376, 391, 392), (370, 324, 385), (550, 384, 399), (378, 377, 392, 393), (371, 370, 385, 386), (379, 378, 393, 394), (372, 371, 386, 387), (399, 398, 413, 414), (392, 391, 406, 407), (385, 324, 400), (550, 399, 414), (393, 392, 407, 408), (386, 385, 400, 401), (394, 393, 408, 409), (387, 386, 401, 402), (395, 394, 409, 410), (388, 387, 402, 403), (396, 395, 410, 411), (389, 388, 403, 404), (397, 396, 411, 412), (390, 389, 404, 405), (398, 397, 412, 413), (391, 390, 405, 406), (403, 402, 417, 418), (411, 410, 425, 426), (404, 403, 418, 419), (412, 411, 426, 427), (405, 404, 419, 420), (413, 412, 427, 428), (406, 405, 420, 421), (414, 413, 428, 429), (407, 406, 421, 422), (400, 324, 415), (550, 414, 429), (408, 407, 422, 423), (401, 400, 415, 416), (409, 408, 423, 424), (402, 401, 416, 417), (410, 409, 424, 425), (422, 421, 436, 437), (415, 324, 430), (550, 429, 444), (423, 422, 437, 438), (416, 415, 430, 431), (424, 423, 438, 439), (417, 416, 431, 432), (425, 424, 439, 440), (418, 417, 432, 433), (426, 425, 440, 441), (419, 418, 433, 434), (427, 426, 441, 442), (420, 419, 434, 435), (428, 427, 442, 443), (421, 420, 435, 436), (429, 428, 443, 444), (441, 440, 455, 456), (434, 433, 448, 449), (442, 441, 456, 457), (435, 434, 449, 450), (443, 442, 457, 458), (436, 435, 450, 451), (444, 443, 458, 459), (437, 436, 451, 452), (430, 324, 445), (550, 444, 459), (438, 437, 452, 453), (431, 430, 445, 446), (439, 438, 453, 454), (432, 431, 446, 447), (440, 439, 454, 455), (433, 432, 447, 448), (550, 459, 474), (453, 452, 467, 468), (446, 445, 460, 461), (454, 453, 468, 469), (447, 446, 461, 462), (455, 454, 469, 470), (448, 447, 462, 463), (456, 455, 470, 471), (449, 448, 463, 464), (457, 456, 471, 472), (450, 449, 464, 465), (458, 457, 472, 473), (451, 450, 465, 466), (459, 458, 473, 474), (452, 451, 466, 467), (445, 324, 460), (472, 471, 486, 487), (465, 464, 479, 480), (473, 472, 487, 488), (466, 465, 480, 481), (474, 473, 488, 489), (467, 466, 481, 482), (460, 324, 475), (550, 474, 489), (468, 467, 482, 483), (461, 460, 475, 476), (469, 468, 483, 484), (462, 461, 476, 477), (470, 469, 484, 485), (463, 462, 477, 478), (471, 470, 485, 486), (464, 463, 478, 479), (476, 475, 490, 491), (484, 483, 498, 499), (477, 476, 491, 492), (485, 484, 499, 500), (478, 477, 492, 493), (486, 485, 500, 501), (479, 478, 493, 494), (487, 486, 501, 502), (480, 479, 494, 495), (488, 487, 502, 503), (481, 480, 495, 496), (489, 488, 503, 504), (482, 481, 496, 497), (475, 324, 490), (550, 489, 504), (483, 482, 497, 498), (495, 494, 509, 510), (503, 502, 517, 518), (496, 495, 510, 511), (504, 503, 518, 519), (497, 496, 511, 512), (490, 324, 505), (550, 504, 519), (498, 497, 512, 513), (491, 490, 505, 506), (499, 498, 513, 514), (492, 491, 506, 507), (500, 499, 514, 515), (493, 492, 507, 508), (501, 500, 515, 516), (494, 493, 508, 509), (502, 501, 516, 517), (514, 513, 528, 529), (507, 506, 521, 522), (515, 514, 529, 530), (508, 507, 522, 523), (516, 515, 530, 531), (509, 508, 523, 524), (517, 516, 531, 532), (510, 509, 524, 525), (518, 517, 532, 533), (511, 510, 525, 526), (519, 518, 533, 534), (512, 511, 526, 527), (505, 324, 520), (550, 519, 534), (513, 512, 527, 528), (506, 505, 520, 521), (533, 532, 547, 548), (526, 525, 540, 541), (534, 533, 548, 549), (527, 526, 541, 542), (520, 324, 535), (550, 534, 549), (528, 527, 542, 543), (521, 520, 535, 536), (529, 528, 543, 544), (522, 521, 536, 537), (530, 529, 544, 545), (523, 522, 537, 538), (531, 530, 545, 546), (524, 523, 538, 539), (532, 531, 546, 547), (525, 524, 539, 540), (537, 536, 552, 553), (545, 544, 560, 561), (538, 537, 553, 554), (546, 545, 561, 562), (539, 538, 554, 555), (547, 546, 562, 563), (540, 539, 555, 556), (548, 547, 563, 564), (541, 540, 556, 557), (549, 548, 564, 565), (542, 541, 557, 558), (535, 324, 551), (550, 549, 565), (543, 542, 558, 559), (536, 535, 551, 552), (544, 543, 559, 560), (557, 556, 571, 572), (565, 564, 579, 580), (558, 557, 572, 573), (551, 324, 566), (550, 565, 580), (559, 558, 573, 574), (552, 551, 566, 567), (560, 559, 574, 575), (553, 552, 567, 568), (561, 560, 575, 576), (554, 553, 568, 569), (562, 561, 576, 577), (555, 554, 569, 570), (563, 562, 577, 578), (556, 555, 570, 571), (564, 563, 578, 579), (576, 575, 590, 591), (569, 568, 583, 584), (577, 576, 591, 592), (570, 569, 584, 585), (578, 577, 592, 593), (571, 570, 585, 586), (579, 578, 593, 594), (572, 571, 586, 587), (580, 579, 594, 595), (573, 572, 587, 588), (566, 324, 581), (550, 580, 595), (574, 573, 588, 589), (567, 566, 581, 582), (575, 574, 589, 590), (568, 567, 582, 583), (595, 594, 609, 610), (588, 587, 602, 603), (581, 324, 596), (550, 595, 610), (589, 588, 603, 604), (582, 581, 596, 597), (590, 589, 604, 605), (583, 582, 597, 598), (591, 590, 605, 606), (584, 583, 598, 599), (592, 591, 606, 607), (585, 584, 599, 600), (593, 592, 607, 608), (586, 585, 600, 601), (594, 593, 608, 609), (587, 586, 601, 602), (607, 606, 621, 622), (600, 599, 614, 615), (608, 607, 622, 623), (601, 600, 615, 616), (609, 608, 623, 624), (602, 601, 616, 617), (610, 609, 624, 625), (603, 602, 617, 618), (596, 324, 611), (550, 610, 625), (604, 603, 618, 619), (597, 596, 611, 612), (605, 604, 619, 620), (598, 597, 612, 613), (606, 605, 620, 621), (599, 598, 613, 614), (611, 324, 626), (550, 625, 640), (619, 618, 633, 634), (612, 611, 626, 627), (620, 619, 634, 635), (613, 612, 627, 628), (621, 620, 635, 636), (614, 613, 628, 629), (622, 621, 636, 637), (615, 614, 629, 630), (623, 622, 637, 638), (616, 615, 630, 631), (624, 623, 638, 639), (617, 616, 631, 632), (625, 624, 639, 640), (618, 617, 632, 633), (630, 629, 644, 645), (638, 637, 652, 653), (631, 630, 645, 646), (639, 638, 653, 654), (632, 631, 646, 647), (640, 639, 654, 655), (633, 632, 647, 648), (626, 324, 641), (550, 640, 655), (634, 633, 648, 649), (627, 626, 641, 642), (635, 634, 649, 650), (628, 627, 642, 643), (636, 635, 650, 651), (629, 628, 643, 644), (637, 636, 651, 652), (649, 648, 663, 664), (642, 641, 656, 657), (650, 649, 664, 665), (643, 642, 657, 658), (651, 650, 665, 666), (644, 643, 658, 659), (652, 651, 666, 667), (645, 644, 659, 660), (653, 652, 667, 668), (646, 645, 660, 661), (654, 653, 668, 669), (647, 646, 661, 662), (655, 654, 669, 670), (648, 647, 662, 663), (641, 324, 656), (550, 655, 670), (668, 667, 682, 683), (661, 660, 675, 676), (669, 668, 683, 684), (662, 661, 676, 677), (670, 669, 684, 685), (663, 662, 677, 678), (656, 324, 671), (550, 670, 685), (664, 663, 678, 679), (657, 656, 671, 672), (665, 664, 679, 680), (658, 657, 672, 673), (666, 665, 680, 681), (659, 658, 673, 674), (667, 666, 681, 682), (660, 659, 674, 675), (672, 671, 686, 687), (680, 679, 694, 695), (673, 672, 687, 688), (681, 680, 695, 696), (674, 673, 688, 689), (682, 681, 696, 697), (675, 674, 689, 690), (683, 682, 697, 698), (676, 675, 690, 691), (684, 683, 698, 699), (677, 676, 691, 692), (685, 684, 699, 700), (678, 677, 692, 693), (671, 324, 686), (550, 685, 700), (679, 678, 693, 694), (691, 690, 705, 706), (699, 698, 713, 714), (692, 691, 706, 707), (700, 699, 714, 715), (693, 692, 707, 708), (686, 324, 701), (550, 700, 715), (694, 693, 708, 709), (687, 686, 701, 702), (695, 694, 709, 710), (688, 687, 702, 703), (696, 695, 710, 711), (689, 688, 703, 704), (697, 696, 711, 712), (690, 689, 704, 705), (698, 697, 712, 713), (710, 709, 247, 720), (703, 702, 717, 243), (711, 710, 720, 248), (704, 703, 243, 718), (712, 711, 248, 721), (705, 704, 718, 244), (713, 712, 721, 722), (706, 705, 244, 719), (714, 713, 722, 723), (707, 706, 719, 245), (715, 714, 723, 724), (708, 707, 245, 246), (701, 324, 716), (550, 715, 724), (709, 708, 246, 247), (702, 701, 716, 717)])
me_plane_002.polygons.foreach_set('use_smooth', [True] * 704)
me_plane_002.polygons.foreach_set('material_index', [0, 0, 0, 0, 0, 0, 0, 0, 0, 0, 0, 0, 0, 0, 0, 0, 0, 0, 0, 0, 0, 0, 0, 0, 0, 0, 0, 0, 0, 0, 0, 0, 0, 0, 0, 0, 0, 0, 0, 0, 0, 0, 0, 0, 0, 0, 0, 0, 0, 0, 0, 0, 0, 0, 0, 0, 0, 0, 0, 0, 0, 0, 0, 0, 1, 1, 1, 1, 1, 1, 1, 1, 1, 1, 1, 1, 1, 1, 1, 1, 1, 1, 1, 1, 1, 1, 1, 1, 1, 1, 1, 1, 1, 1, 1, 1, 1, 1, 1, 1, 1, 1, 1, 1, 1, 1, 1, 1, 1, 1, 1, 1, 1, 1, 1, 1, 1, 1, 1, 1, 1, 1, 1, 1, 1, 1, 1, 1, 2, 2, 2, 2, 2, 2, 2, 2, 2, 2, 2, 2, 2, 2, 2, 2, 2, 2, 2, 2, 2, 2, 2, 2, 2, 2, 2, 2, 2, 2, 2, 2, 2, 2, 2, 2, 2, 2, 2, 2, 2, 2, 2, 2, 2, 2, 2, 2, 2, 2, 2, 2, 2, 2, 2, 2, 2, 2, 2, 2, 2, 2, 2, 2, 3, 3, 3, 3, 3, 3, 3, 3, 3, 3, 3, 3, 3, 3, 3, 3, 3, 3, 3, 3, 3, 3, 3, 3, 3, 3, 3, 3, 3, 3, 3, 3, 3, 3, 3, 3, 3, 3, 3, 3, 3, 3, 3, 3, 3, 3, 3, 3, 3, 3, 3, 3, 3, 3, 3, 3, 3, 3, 3, 3, 3, 3, 3, 3, 3, 3, 3, 3, 3, 3, 3, 3, 3, 3, 3, 3, 3, 3, 3, 3, 3, 3, 3, 3, 3, 3, 3, 3, 3, 3, 3, 3, 3, 3, 3, 3, 3, 3, 3, 3, 3, 3, 3, 3, 3, 3, 3, 3, 3, 3, 3, 3, 3, 3, 3, 3, 3, 3, 3, 3, 3, 3, 3, 3, 3, 3, 3, 3, 3, 3, 3, 3, 3, 3, 3, 3, 3, 3, 3, 3, 3, 3, 3, 3, 3, 3, 3, 3, 3, 3, 3, 3, 3, 3, 3, 3, 3, 3, 3, 3, 3, 3, 3, 3, 3, 3, 3, 3, 3, 3, 3, 3, 3, 3, 3, 3, 3, 3, 3, 3, 3, 3, 3, 3, 3, 3, 3, 3, 3, 3, 3, 3, 3, 3, 3, 3, 3, 3, 3, 3, 3, 3, 3, 3, 3, 3, 3, 3, 3, 3, 3, 3, 3, 3, 3, 3, 3, 3, 3, 3, 3, 3, 3, 3, 3, 3, 3, 3, 3, 3, 3, 3, 3, 3, 3, 3, 3, 3, 3, 3, 3, 3, 3, 3, 3, 3, 3, 3, 3, 3, 3, 3, 3, 3, 3, 3, 3, 3, 3, 3, 3, 3, 3, 3, 3, 3, 3, 3, 3, 3, 3, 3, 3, 3, 3, 3, 3, 3, 3, 3, 3, 3, 3, 3, 3, 3, 3, 3, 3, 3, 3, 3, 3, 3, 3, 3, 3, 3, 3, 3, 3, 3, 3, 3, 3, 3, 3, 3, 3, 3, 3, 3, 3, 3, 3, 3, 3, 3, 3, 3, 3, 3, 3, 3, 3, 3, 3, 3, 3, 3, 3, 3, 3, 3, 3, 3, 3, 3, 3, 3, 3, 3, 3, 3, 3, 3, 3, 3, 3, 3, 3, 3, 3, 3, 3, 3, 3, 3, 3, 3, 3, 3, 3, 3, 3, 3, 3, 3, 3, 3, 3, 3, 3, 3, 3, 3, 3, 3, 3, 3, 3, 3, 3, 3, 3, 3, 3, 3, 3, 3, 3, 3, 3, 3, 3, 3, 3, 3, 3, 3, 3, 3, 3, 3, 3, 3, 3, 3, 3, 3, 3, 3, 3, 3, 3, 3, 3, 3, 3, 3, 3, 3, 3, 3, 3, 3, 3, 3, 3, 3, 3, 3, 3, 3, 3, 3, 3, 3, 3, 3, 3, 3, 3, 3, 3, 3, 3, 3, 3, 3, 3, 3, 3, 3, 3, 3, 3, 3, 3, 3, 3, 3, 3, 3, 3, 3, 3, 3, 3, 3, 3, 3, 3, 3, 3, 3, 3, 3, 3, 3, 3, 3, 3, 3, 3, 3, 3, 3, 3, 3, 3, 3, 3, 3, 3, 3, 3, 3, 3, 3, 3, 3, 3, 3, 3, 3, 3, 3, 3, 3, 3, 3])
_uv = me_plane_002.uv_layers.new(name='UVMap')
_uv.uv.foreach_set('vector', [0.875, 0.875, 1.0, 0.875, 1.0, 1.0, 0.875, 1.0, 0.375, 0.875, 0.5, 0.875, 0.5, 1.0, 0.375, 1.0, 0.375, 0.375, 0.5, 0.375, 0.5, 0.5, 0.375, 0.5, 0.875, 0.375, 1.0, 0.375, 1.0, 0.5, 0.875, 0.5, 0.625, 0.375, 0.75, 0.375, 0.75, 0.5, 0.625, 0.5, 0.625, 0.125, 0.75, 0.125, 0.75, 0.25, 0.625, 0.25, 0.875, 0.125, 1.0, 0.125, 1.0, 0.25, 0.875, 0.25, 0.125, 0.375, 0.25, 0.375, 0.25, 0.5, 0.125, 0.5, 0.125, 0.125, 0.25, 0.125, 0.25, 0.25, 0.125, 0.25, 0.375, 0.125, 0.5, 0.125, 0.5, 0.25, 0.375, 0.25, 0.125, 0.875, 0.25, 0.875, 0.25, 1.0, 0.125, 1.0, 0.125, 0.625, 0.25, 0.625, 0.25, 0.75, 0.125, 0.75, 0.375, 0.625, 0.5, 0.625, 0.5, 0.75, 0.375, 0.75, 0.625, 0.875, 0.75, 0.875, 0.75, 1.0, 0.625, 1.0, 0.625, 0.625, 0.75, 0.625, 0.75, 0.75, 0.625, 0.75, 0.875, 0.625, 1.0, 0.625, 1.0, 0.75, 0.875, 0.75, 0.75, 0.625, 0.875, 0.625, 0.875, 0.75, 0.75, 0.75, 0.75, 0.5, 0.875, 0.5, 0.875, 0.625, 0.75, 0.625, 0.875, 0.5, 1.0, 0.5, 1.0, 0.625, 0.875, 0.625, 0.5, 0.625, 0.625, 0.625, 0.625, 0.75, 0.5, 0.75, 0.5, 0.5, 0.625, 0.5, 0.625, 0.625, 0.5, 0.625, 0.625, 0.5, 0.75, 0.5, 0.75, 0.625, 0.625, 0.625, 0.5, 0.875, 0.625, 0.875, 0.625, 1.0, 0.5, 1.0, 0.5, 0.75, 0.625, 0.75, 0.625, 0.875, 0.5, 0.875, 0.625, 0.75, 0.75, 0.75, 0.75, 0.875, 0.625, 0.875, 0.25, 0.625, 0.375, 0.625, 0.375, 0.75, 0.25, 0.75, 0.25, 0.5, 0.375, 0.5, 0.375, 0.625, 0.25, 0.625, 0.375, 0.5, 0.5, 0.5, 0.5, 0.625, 0.375, 0.625, 0.0, 0.625, 0.125, 0.625, 0.125, 0.75, 0.0, 0.75, 0.0, 0.5, 0.125, 0.5, 0.125, 0.625, 0.0, 0.625, 0.125, 0.5, 0.25, 0.5, 0.25, 0.625, 0.125, 0.625, 0.0, 0.875, 0.125, 0.875, 0.125, 1.0, 0.0, 1.0, 0.0, 0.75, 0.125, 0.75, 0.125, 0.875, 0.0, 0.875, 0.125, 0.75, 0.25, 0.75, 0.25, 0.875, 0.125, 0.875, 0.25, 0.125, 0.375, 0.125, 0.375, 0.25, 0.25, 0.25, 0.25, 0.0, 0.375, 0.0, 0.375, 0.125, 0.25, 0.125, 0.375, 0.0, 0.5, 0.0, 0.5, 0.125, 0.375, 0.125, 0.0, 0.125, 0.125, 0.125, 0.125, 0.25, 0.0, 0.25, 0.0, 0.0, 0.125, 0.0, 0.125, 0.125, 0.0, 0.125, 0.125, 0.0, 0.25, 0.0, 0.25, 0.125, 0.125, 0.125, 0.0, 0.375, 0.125, 0.375, 0.125, 0.5, 0.0, 0.5, 0.0, 0.25, 0.125, 0.25, 0.125, 0.375, 0.0, 0.375, 0.125, 0.25, 0.25, 0.25, 0.25, 0.375, 0.125, 0.375, 0.75, 0.125, 0.875, 0.125, 0.875, 0.25, 0.75, 0.25, 0.75, 0.0, 0.875, 0.0, 0.875, 0.125, 0.75, 0.125, 0.875, 0.0, 1.0, 0.0, 1.0, 0.125, 0.875, 0.125, 0.5, 0.125, 0.625, 0.125, 0.625, 0.25, 0.5, 0.25, 0.5, 0.0, 0.625, 0.0, 0.625, 0.125, 0.5, 0.125, 0.625, 0.0, 0.75, 0.0, 0.75, 0.125, 0.625, 0.125, 0.5, 0.375, 0.625, 0.375, 0.625, 0.5, 0.5, 0.5, 0.5, 0.25, 0.625, 0.25, 0.625, 0.375, 0.5, 0.375, 0.625, 0.25, 0.75, 0.25, 0.75, 0.375, 0.625, 0.375, 0.75, 0.375, 0.875, 0.375, 0.875, 0.5, 0.75, 0.5, 0.75, 0.25, 0.875, 0.25, 0.875, 0.375, 0.75, 0.375, 0.875, 0.25, 1.0, 0.25, 1.0, 0.375, 0.875, 0.375, 0.25, 0.375, 0.375, 0.375, 0.375, 0.5, 0.25, 0.5, 0.25, 0.25, 0.375, 0.25, 0.375, 0.375, 0.25, 0.375, 0.375, 0.25, 0.5, 0.25, 0.5, 0.375, 0.375, 0.375, 0.25, 0.875, 0.375, 0.875, 0.375, 1.0, 0.25, 1.0, 0.25, 0.75, 0.375, 0.75, 0.375, 0.875, 0.25, 0.875, 0.375, 0.75, 0.5, 0.75, 0.5, 0.875, 0.375, 0.875, 0.75, 0.875, 0.875, 0.875, 0.875, 1.0, 0.75, 1.0, 0.75, 0.75, 0.875, 0.75, 0.875, 0.875, 0.75, 0.875, 0.875, 0.75, 1.0, 0.75, 1.0, 0.875, 0.875, 0.875, 0.875, 0.875, 1.0, 0.875, 1.0, 1.0, 0.875, 1.0, 0.375, 0.875, 0.5, 0.875, 0.5, 1.0, 0.375, 1.0, 0.375, 0.375, 0.5, 0.375, 0.5, 0.5, 0.375, 0.5, 0.875, 0.375, 1.0, 0.375, 1.0, 0.5, 0.875, 0.5, 0.625, 0.375, 0.75, 0.375, 0.75, 0.5, 0.625, 0.5, 0.625, 0.125, 0.75, 0.125, 0.75, 0.25, 0.625, 0.25, 0.875, 0.125, 1.0, 0.125, 1.0, 0.25, 0.875, 0.25, 0.125, 0.375, 0.25, 0.375, 0.25, 0.5, 0.125, 0.5, 0.125, 0.125, 0.25, 0.125, 0.25, 0.25, 0.125, 0.25, 0.375, 0.125, 0.5, 0.125, 0.5, 0.25, 0.375, 0.25, 0.125, 0.875, 0.25, 0.875, 0.25, 1.0, 0.125, 1.0, 0.125, 0.625, 0.25, 0.625, 0.25, 0.75, 0.125, 0.75, 0.375, 0.625, 0.5, 0.625, 0.5, 0.75, 0.375, 0.75, 0.625, 0.875, 0.75, 0.875, 0.75, 1.0, 0.625, 1.0, 0.625, 0.625, 0.75, 0.625, 0.75, 0.75, 0.625, 0.75, 0.875, 0.625, 1.0, 0.625, 1.0, 0.75, 0.875, 0.75, 0.75, 0.625, 0.875, 0.625, 0.875, 0.75, 0.75, 0.75, 0.75, 0.5, 0.875, 0.5, 0.875, 0.625, 0.75, 0.625, 0.875, 0.5, 1.0, 0.5, 1.0, 0.625, 0.875, 0.625, 0.5, 0.625, 0.625, 0.625, 0.625, 0.75, 0.5, 0.75, 0.5, 0.5, 0.625, 0.5, 0.625, 0.625, 0.5, 0.625, 0.625, 0.5, 0.75, 0.5, 0.75, 0.625, 0.625, 0.625, 0.5, 0.875, 0.625, 0.875, 0.625, 1.0, 0.5, 1.0, 0.5, 0.75, 0.625, 0.75, 0.625, 0.875, 0.5, 0.875, 0.625, 0.75, 0.75, 0.75, 0.75, 0.875, 0.625, 0.875, 0.25, 0.625, 0.375, 0.625, 0.375, 0.75, 0.25, 0.75, 0.25, 0.5, 0.375, 0.5, 0.375, 0.625, 0.25, 0.625, 0.375, 0.5, 0.5, 0.5, 0.5, 0.625, 0.375, 0.625, 0.0, 0.625, 0.125, 0.625, 0.125, 0.75, 0.0, 0.75, 0.0, 0.5, 0.125, 0.5, 0.125, 0.625, 0.0, 0.625, 0.125, 0.5, 0.25, 0.5, 0.25, 0.625, 0.125, 0.625, 0.0, 0.875, 0.125, 0.875, 0.125, 1.0, 0.0, 1.0, 0.0, 0.75, 0.125, 0.75, 0.125, 0.875, 0.0, 0.875, 0.125, 0.75, 0.25, 0.75, 0.25, 0.875, 0.125, 0.875, 0.25, 0.125, 0.375, 0.125, 0.375, 0.25, 0.25, 0.25, 0.25, 0.0, 0.375, 0.0, 0.375, 0.125, 0.25, 0.125, 0.375, 0.0, 0.5, 0.0, 0.5, 0.125, 0.375, 0.125, 0.0, 0.125, 0.125, 0.125, 0.125, 0.25, 0.0, 0.25, 0.0, 0.0, 0.125, 0.0, 0.125, 0.125, 0.0, 0.125, 0.125, 0.0, 0.25, 0.0, 0.25, 0.125, 0.125, 0.125, 0.0, 0.375, 0.125, 0.375, 0.125, 0.5, 0.0, 0.5, 0.0, 0.25, 0.125, 0.25, 0.125, 0.375, 0.0, 0.375, 0.125, 0.25, 0.25, 0.25, 0.25, 0.375, 0.125, 0.375, 0.75, 0.125, 0.875, 0.125, 0.875, 0.25, 0.75, 0.25, 0.75, 0.0, 0.875, 0.0, 0.875, 0.125, 0.75, 0.125, 0.875, 0.0, 1.0, 0.0, 1.0, 0.125, 0.875, 0.125, 0.5, 0.125, 0.625, 0.125, 0.625, 0.25, 0.5, 0.25, 0.5, 0.0, 0.625, 0.0, 0.625, 0.125, 0.5, 0.125, 0.625, 0.0, 0.75, 0.0, 0.75, 0.125, 0.625, 0.125, 0.5, 0.375, 0.625, 0.375, 0.625, 0.5, 0.5, 0.5, 0.5, 0.25, 0.625, 0.25, 0.625, 0.375, 0.5, 0.375, 0.625, 0.25, 0.75, 0.25, 0.75, 0.375, 0.625, 0.375, 0.75, 0.375, 0.875, 0.375, 0.875, 0.5, 0.75, 0.5, 0.75, 0.25, 0.875, 0.25, 0.875, 0.375, 0.75, 0.375, 0.875, 0.25, 1.0, 0.25, 1.0, 0.375, 0.875, 0.375, 0.25, 0.375, 0.375, 0.375, 0.375, 0.5, 0.25, 0.5, 0.25, 0.25, 0.375, 0.25, 0.375, 0.375, 0.25, 0.375, 0.375, 0.25, 0.5, 0.25, 0.5, 0.375, 0.375, 0.375, 0.25, 0.875, 0.375, 0.875, 0.375, 1.0, 0.25, 1.0, 0.25, 0.75, 0.375, 0.75, 0.375, 0.875, 0.25, 0.875, 0.375, 0.75, 0.5, 0.75, 0.5, 0.875, 0.375, 0.875, 0.75, 0.875, 0.875, 0.875, 0.875, 1.0, 0.75, 1.0, 0.75, 0.75, 0.875, 0.75, 0.875, 0.875, 0.75, 0.875, 0.875, 0.75, 1.0, 0.75, 1.0, 0.875, 0.875, 0.875, 0.875, 0.875, 1.0, 0.875, 1.0, 1.0, 0.875, 1.0, 0.375, 0.875, 0.5, 0.875, 0.5, 1.0, 0.375, 1.0, 0.375, 0.375, 0.5, 0.375, 0.5, 0.5, 0.375, 0.5, 0.875, 0.375, 1.0, 0.375, 1.0, 0.5, 0.875, 0.5, 0.625, 0.375, 0.75, 0.375, 0.75, 0.5, 0.625, 0.5, 0.625, 0.125, 0.75, 0.125, 0.75, 0.25, 0.625, 0.25, 0.875, 0.125, 1.0, 0.125, 1.0, 0.25, 0.875, 0.25, 0.125, 0.375, 0.25, 0.375, 0.25, 0.5, 0.125, 0.5, 0.125, 0.125, 0.25, 0.125, 0.25, 0.25, 0.125, 0.25, 0.375, 0.125, 0.5, 0.125, 0.5, 0.25, 0.375, 0.25, 0.125, 0.875, 0.25, 0.875, 0.25, 1.0, 0.125, 1.0, 0.125, 0.625, 0.25, 0.625, 0.25, 0.75, 0.125, 0.75, 0.375, 0.625, 0.5, 0.625, 0.5, 0.75, 0.375, 0.75, 0.625, 0.875, 0.75, 0.875, 0.75, 1.0, 0.625, 1.0, 0.625, 0.625, 0.75, 0.625, 0.75, 0.75, 0.625, 0.75, 0.875, 0.625, 1.0, 0.625, 1.0, 0.75, 0.875, 0.75, 0.75, 0.625, 0.875, 0.625, 0.875, 0.75, 0.75, 0.75, 0.75, 0.5, 0.875, 0.5, 0.875, 0.625, 0.75, 0.625, 0.875, 0.5, 1.0, 0.5, 1.0, 0.625, 0.875, 0.625, 0.5, 0.625, 0.625, 0.625, 0.625, 0.75, 0.5, 0.75, 0.5, 0.5, 0.625, 0.5, 0.625, 0.625, 0.5, 0.625, 0.625, 0.5, 0.75, 0.5, 0.75, 0.625, 0.625, 0.625, 0.5, 0.875, 0.625, 0.875, 0.625, 1.0, 0.5, 1.0, 0.5, 0.75, 0.625, 0.75, 0.625, 0.875, 0.5, 0.875, 0.625, 0.75, 0.75, 0.75, 0.75, 0.875, 0.625, 0.875, 0.25, 0.625, 0.375, 0.625, 0.375, 0.75, 0.25, 0.75, 0.25, 0.5, 0.375, 0.5, 0.375, 0.625, 0.25, 0.625, 0.375, 0.5, 0.5, 0.5, 0.5, 0.625, 0.375, 0.625, 0.0, 0.625, 0.125, 0.625, 0.125, 0.75, 0.0, 0.75, 0.0, 0.5, 0.125, 0.5, 0.125, 0.625, 0.0, 0.625, 0.125, 0.5, 0.25, 0.5, 0.25, 0.625, 0.125, 0.625, 0.0, 0.875, 0.125, 0.875, 0.125, 1.0, 0.0, 1.0, 0.0, 0.75, 0.125, 0.75, 0.125, 0.875, 0.0, 0.875, 0.125, 0.75, 0.25, 0.75, 0.25, 0.875, 0.125, 0.875, 0.25, 0.125, 0.375, 0.125, 0.375, 0.25, 0.25, 0.25, 0.25, 0.0, 0.375, 0.0, 0.375, 0.125, 0.25, 0.125, 0.375, 0.0, 0.5, 0.0, 0.5, 0.125, 0.375, 0.125, 0.0, 0.125, 0.125, 0.125, 0.125, 0.25, 0.0, 0.25, 0.0, 0.0, 0.125, 0.0, 0.125, 0.125, 0.0, 0.125, 0.125, 0.0, 0.25, 0.0, 0.25, 0.125, 0.125, 0.125, 0.0, 0.375, 0.125, 0.375, 0.125, 0.5, 0.0, 0.5, 0.0, 0.25, 0.125, 0.25, 0.125, 0.375, 0.0, 0.375, 0.125, 0.25, 0.25, 0.25, 0.25, 0.375, 0.125, 0.375, 0.75, 0.125, 0.875, 0.125, 0.875, 0.25, 0.75, 0.25, 0.75, 0.0, 0.875, 0.0, 0.875, 0.125, 0.75, 0.125, 0.875, 0.0, 1.0, 0.0, 1.0, 0.125, 0.875, 0.125, 0.5, 0.125, 0.625, 0.125, 0.625, 0.25, 0.5, 0.25, 0.5, 0.0, 0.625, 0.0, 0.625, 0.125, 0.5, 0.125, 0.625, 0.0, 0.75, 0.0, 0.75, 0.125, 0.625, 0.125, 0.5, 0.375, 0.625, 0.375, 0.625, 0.5, 0.5, 0.5, 0.5, 0.25, 0.625, 0.25, 0.625, 0.375, 0.5, 0.375, 0.625, 0.25, 0.75, 0.25, 0.75, 0.375, 0.625, 0.375, 0.75, 0.375, 0.875, 0.375, 0.875, 0.5, 0.75, 0.5, 0.75, 0.25, 0.875, 0.25, 0.875, 0.375, 0.75, 0.375, 0.875, 0.25, 1.0, 0.25, 1.0, 0.375, 0.875, 0.375, 0.25, 0.375, 0.375, 0.375, 0.375, 0.5, 0.25, 0.5, 0.25, 0.25, 0.375, 0.25, 0.375, 0.375, 0.25, 0.375, 0.375, 0.25, 0.5, 0.25, 0.5, 0.375, 0.375, 0.375, 0.25, 0.875, 0.375, 0.875, 0.375, 1.0, 0.25, 1.0, 0.25, 0.75, 0.375, 0.75, 0.375, 0.875, 0.25, 0.875, 0.375, 0.75, 0.5, 0.75, 0.5, 0.875, 0.375, 0.875, 0.75, 0.875, 0.875, 0.875, 0.875, 1.0, 0.75, 1.0, 0.75, 0.75, 0.875, 0.75, 0.875, 0.875, 0.75, 0.875, 0.875, 0.75, 1.0, 0.75, 1.0, 0.875, 0.875, 0.875, 0.75, 0.375, 0.75, 0.4375, 0.7188, 0.4375, 0.7188, 0.375, 0.75, 0.8125, 0.75, 0.875, 0.7188, 0.875, 0.7188, 0.8125, 0.75, 0.3125, 0.75, 0.375, 0.7188, 0.375, 0.7188, 0.3125, 0.75, 0.75, 0.75, 0.8125, 0.7188, 0.8125, 0.7188, 0.75, 0.75, 0.25, 0.75, 0.3125, 0.7188, 0.3125, 0.7188, 0.25, 0.75, 0.6875, 0.75, 0.75, 0.7188, 0.75, 0.7188, 0.6875, 0.75, 0.1875, 0.75, 0.25, 0.7188, 0.25, 0.7188, 0.1875, 0.75, 0.625, 0.75, 0.6875, 0.7188, 0.6875, 0.7188, 0.625, 0.75, 0.125, 0.75, 0.1875, 0.7188, 0.1875, 0.7188, 0.125, 0.75, 0.5625, 0.75, 0.625, 0.7188, 0.625, 0.7188, 0.5625, 0.75, 0.0625, 0.75, 0.125, 0.7188, 0.125, 0.7188, 0.0625, 0.75, 0.5, 0.75, 0.5625, 0.7188, 0.5625, 0.7188, 0.5, 0.75, 0.9375, 0.7344, 1.0, 0.7188, 0.9375, 0.7344, 0.0, 0.75, 0.0625, 0.7188, 0.0625, 0.75, 0.4375, 0.75, 0.5, 0.7188, 0.5, 0.7188, 0.4375, 0.75, 0.875, 0.75, 0.9375, 0.7188, 0.9375, 0.7188, 0.875, 0.7188, 0.9375, 0.7031, 1.0, 0.6875, 0.9375, 0.7031, 0.0, 0.7188, 0.0625, 0.6875, 0.0625, 0.7188, 0.4375, 0.7188, 0.5, 0.6875, 0.5, 0.6875, 0.4375, 0.7188, 0.875, 0.7188, 0.9375, 0.6875, 0.9375, 0.6875, 0.875, 0.7188, 0.375, 0.7188, 0.4375, 0.6875, 0.4375, 0.6875, 0.375, 0.7188, 0.8125, 0.7188, 0.875, 0.6875, 0.875, 0.6875, 0.8125, 0.7188, 0.3125, 0.7188, 0.375, 0.6875, 0.375, 0.6875, 0.3125, 0.7188, 0.75, 0.7188, 0.8125, 0.6875, 0.8125, 0.6875, 0.75, 0.7188, 0.25, 0.7188, 0.3125, 0.6875, 0.3125, 0.6875, 0.25, 0.7188, 0.6875, 0.7188, 0.75, 0.6875, 0.75, 0.6875, 0.6875, 0.7188, 0.1875, 0.7188, 0.25, 0.6875, 0.25, 0.6875, 0.1875, 0.7188, 0.625, 0.7188, 0.6875, 0.6875, 0.6875, 0.6875, 0.625, 0.7188, 0.125, 0.7188, 0.1875, 0.6875, 0.1875, 0.6875, 0.125, 0.7188, 0.5625, 0.7188, 0.625, 0.6875, 0.625, 0.6875, 0.5625, 0.7188, 0.0625, 0.7188, 0.125, 0.6875, 0.125, 0.6875, 0.0625, 0.7188, 0.5, 0.7188, 0.5625, 0.6875, 0.5625, 0.6875, 0.5, 0.6875, 0.6875, 0.6875, 0.75, 0.6562, 0.75, 0.6562, 0.6875, 0.6875, 0.1875, 0.6875, 0.25, 0.6562, 0.25, 0.6562, 0.1875, 0.6875, 0.625, 0.6875, 0.6875, 0.6562, 0.6875, 0.6562, 0.625, 0.6875, 0.125, 0.6875, 0.1875, 0.6562, 0.1875, 0.6562, 0.125, 0.6875, 0.5625, 0.6875, 0.625, 0.6562, 0.625, 0.6562, 0.5625, 0.6875, 0.0625, 0.6875, 0.125, 0.6562, 0.125, 0.6562, 0.0625, 0.6875, 0.5, 0.6875, 0.5625, 0.6562, 0.5625, 0.6562, 0.5, 0.6875, 0.9375, 0.6719, 1.0, 0.6562, 0.9375, 0.6719, 0.0, 0.6875, 0.0625, 0.6562, 0.0625, 0.6875, 0.4375, 0.6875, 0.5, 0.6562, 0.5, 0.6562, 0.4375, 0.6875, 0.875, 0.6875, 0.9375, 0.6562, 0.9375, 0.6562, 0.875, 0.6875, 0.375, 0.6875, 0.4375, 0.6562, 0.4375, 0.6562, 0.375, 0.6875, 0.8125, 0.6875, 0.875, 0.6562, 0.875, 0.6562, 0.8125, 0.6875, 0.3125, 0.6875, 0.375, 0.6562, 0.375, 0.6562, 0.3125, 0.6875, 0.75, 0.6875, 0.8125, 0.6562, 0.8125, 0.6562, 0.75, 0.6875, 0.25, 0.6875, 0.3125, 0.6562, 0.3125, 0.6562, 0.25, 0.6562, 0.4375, 0.6562, 0.5, 0.625, 0.5, 0.625, 0.4375, 0.6562, 0.875, 0.6562, 0.9375, 0.625, 0.9375, 0.625, 0.875, 0.6562, 0.375, 0.6562, 0.4375, 0.625, 0.4375, 0.625, 0.375, 0.6562, 0.8125, 0.6562, 0.875, 0.625, 0.875, 0.625, 0.8125, 0.6562, 0.3125, 0.6562, 0.375, 0.625, 0.375, 0.625, 0.3125, 0.6562, 0.75, 0.6562, 0.8125, 0.625, 0.8125, 0.625, 0.75, 0.6562, 0.25, 0.6562, 0.3125, 0.625, 0.3125, 0.625, 0.25, 0.6562, 0.6875, 0.6562, 0.75, 0.625, 0.75, 0.625, 0.6875, 0.6562, 0.1875, 0.6562, 0.25, 0.625, 0.25, 0.625, 0.1875, 0.6562, 0.625, 0.6562, 0.6875, 0.625, 0.6875, 0.625, 0.625, 0.6562, 0.125, 0.6562, 0.1875, 0.625, 0.1875, 0.625, 0.125, 0.6562, 0.5625, 0.6562, 0.625, 0.625, 0.625, 0.625, 0.5625, 0.6562, 0.0625, 0.6562, 0.125, 0.625, 0.125, 0.625, 0.0625, 0.6562, 0.5, 0.6562, 0.5625, 0.625, 0.5625, 0.625, 0.5, 0.6562, 0.9375, 0.6406, 1.0, 0.625, 0.9375, 0.6406, 0.0, 0.6562, 0.0625, 0.625, 0.0625, 0.625, 0.1875, 0.625, 0.25, 0.5938, 0.25, 0.5938, 0.1875, 0.625, 0.625, 0.625, 0.6875, 0.5938, 0.6875, 0.5938, 0.625, 0.625, 0.125, 0.625, 0.1875, 0.5938, 0.1875, 0.5938, 0.125, 0.625, 0.5625, 0.625, 0.625, 0.5938, 0.625, 0.5938, 0.5625, 0.625, 0.0625, 0.625, 0.125, 0.5938, 0.125, 0.5938, 0.0625, 0.625, 0.5, 0.625, 0.5625, 0.5938, 0.5625, 0.5938, 0.5, 0.625, 0.9375, 0.6094, 1.0, 0.5938, 0.9375, 0.6094, 0.0, 0.625, 0.0625, 0.5938, 0.0625, 0.625, 0.4375, 0.625, 0.5, 0.5938, 0.5, 0.5938, 0.4375, 0.625, 0.875, 0.625, 0.9375, 0.5938, 0.9375, 0.5938, 0.875, 0.625, 0.375, 0.625, 0.4375, 0.5938, 0.4375, 0.5938, 0.375, 0.625, 0.8125, 0.625, 0.875, 0.5938, 0.875, 0.5938, 0.8125, 0.625, 0.3125, 0.625, 0.375, 0.5938, 0.375, 0.5938, 0.3125, 0.625, 0.75, 0.625, 0.8125, 0.5938, 0.8125, 0.5938, 0.75, 0.625, 0.25, 0.625, 0.3125, 0.5938, 0.3125, 0.5938, 0.25, 0.625, 0.6875, 0.625, 0.75, 0.5938, 0.75, 0.5938, 0.6875, 0.5938, 0.375, 0.5938, 0.4375, 0.5625, 0.4375, 0.5625, 0.375, 0.5938, 0.8125, 0.5938, 0.875, 0.5625, 0.875, 0.5625, 0.8125, 0.5938, 0.3125, 0.5938, 0.375, 0.5625, 0.375, 0.5625, 0.3125, 0.5938, 0.75, 0.5938, 0.8125, 0.5625, 0.8125, 0.5625, 0.75, 0.5938, 0.25, 0.5938, 0.3125, 0.5625, 0.3125, 0.5625, 0.25, 0.5938, 0.6875, 0.5938, 0.75, 0.5625, 0.75, 0.5625, 0.6875, 0.5938, 0.1875, 0.5938, 0.25, 0.5625, 0.25, 0.5625, 0.1875, 0.5938, 0.625, 0.5938, 0.6875, 0.5625, 0.6875, 0.5625, 0.625, 0.5938, 0.125, 0.5938, 0.1875, 0.5625, 0.1875, 0.5625, 0.125, 0.5938, 0.5625, 0.5938, 0.625, 0.5625, 0.625, 0.5625, 0.5625, 0.5938, 0.0625, 0.5938, 0.125, 0.5625, 0.125, 0.5625, 0.0625, 0.5938, 0.5, 0.5938, 0.5625, 0.5625, 0.5625, 0.5625, 0.5, 0.5938, 0.9375, 0.5781, 1.0, 0.5625, 0.9375, 0.5781, 0.0, 0.5938, 0.0625, 0.5625, 0.0625, 0.5938, 0.4375, 0.5938, 0.5, 0.5625, 0.5, 0.5625, 0.4375, 0.5938, 0.875, 0.5938, 0.9375, 0.5625, 0.9375, 0.5625, 0.875, 0.5625, 0.125, 0.5625, 0.1875, 0.5312, 0.1875, 0.5312, 0.125, 0.5625, 0.5625, 0.5625, 0.625, 0.5312, 0.625, 0.5312, 0.5625, 0.5625, 0.0625, 0.5625, 0.125, 0.5312, 0.125, 0.5312, 0.0625, 0.5625, 0.5, 0.5625, 0.5625, 0.5312, 0.5625, 0.5312, 0.5, 0.5625, 0.9375, 0.5469, 1.0, 0.5312, 0.9375, 0.5469, 0.0, 0.5625, 0.0625, 0.5312, 0.0625, 0.5625, 0.4375, 0.5625, 0.5, 0.5312, 0.5, 0.5312, 0.4375, 0.5625, 0.875, 0.5625, 0.9375, 0.5312, 0.9375, 0.5312, 0.875, 0.5625, 0.375, 0.5625, 0.4375, 0.5312, 0.4375, 0.5312, 0.375, 0.5625, 0.8125, 0.5625, 0.875, 0.5312, 0.875, 0.5312, 0.8125, 0.5625, 0.3125, 0.5625, 0.375, 0.5312, 0.375, 0.5312, 0.3125, 0.5625, 0.75, 0.5625, 0.8125, 0.5312, 0.8125, 0.5312, 0.75, 0.5625, 0.25, 0.5625, 0.3125, 0.5312, 0.3125, 0.5312, 0.25, 0.5625, 0.6875, 0.5625, 0.75, 0.5312, 0.75, 0.5312, 0.6875, 0.5625, 0.1875, 0.5625, 0.25, 0.5312, 0.25, 0.5312, 0.1875, 0.5625, 0.625, 0.5625, 0.6875, 0.5312, 0.6875, 0.5312, 0.625, 0.5312, 0.8125, 0.5312, 0.875, 0.5, 0.875, 0.5, 0.8125, 0.5312, 0.3125, 0.5312, 0.375, 0.5, 0.375, 0.5, 0.3125, 0.5312, 0.75, 0.5312, 0.8125, 0.5, 0.8125, 0.5, 0.75, 0.5312, 0.25, 0.5312, 0.3125, 0.5, 0.3125, 0.5, 0.25, 0.5312, 0.6875, 0.5312, 0.75, 0.5, 0.75, 0.5, 0.6875, 0.5312, 0.1875, 0.5312, 0.25, 0.5, 0.25, 0.5, 0.1875, 0.5312, 0.625, 0.5312, 0.6875, 0.5, 0.6875, 0.5, 0.625, 0.5312, 0.125, 0.5312, 0.1875, 0.5, 0.1875, 0.5, 0.125, 0.5312, 0.5625, 0.5312, 0.625, 0.5, 0.625, 0.5, 0.5625, 0.5312, 0.0625, 0.5312, 0.125, 0.5, 0.125, 0.5, 0.0625, 0.5312, 0.5, 0.5312, 0.5625, 0.5, 0.5625, 0.5, 0.5, 0.5312, 0.9375, 0.5156, 1.0, 0.5, 0.9375, 0.5156, 0.0, 0.5312, 0.0625, 0.5, 0.0625, 0.5312, 0.4375, 0.5312, 0.5, 0.5, 0.5, 0.5, 0.4375, 0.5312, 0.875, 0.5312, 0.9375, 0.5, 0.9375, 0.5, 0.875, 0.5312, 0.375, 0.5312, 0.4375, 0.5, 0.4375, 0.5, 0.375, 0.5, 0.5625, 0.5, 0.625, 0.4688, 0.625, 0.4688, 0.5625, 0.5, 0.0625, 0.5, 0.125, 0.4688, 0.125, 0.4688, 0.0625, 0.5, 0.5, 0.5, 0.5625, 0.4688, 0.5625, 0.4687, 0.5, 0.5, 0.9375, 0.4844, 1.0, 0.4688, 0.9375, 0.4844, 0.0, 0.5, 0.0625, 0.4688, 0.0625, 0.5, 0.4375, 0.5, 0.5, 0.4687, 0.5, 0.4688, 0.4375, 0.5, 0.875, 0.5, 0.9375, 0.4688, 0.9375, 0.4688, 0.875, 0.5, 0.375, 0.5, 0.4375, 0.4688, 0.4375, 0.4688, 0.375, 0.5, 0.8125, 0.5, 0.875, 0.4688, 0.875, 0.4688, 0.8125, 0.5, 0.3125, 0.5, 0.375, 0.4688, 0.375, 0.4687, 0.3125, 0.5, 0.75, 0.5, 0.8125, 0.4688, 0.8125, 0.4688, 0.75, 0.5, 0.25, 0.5, 0.3125, 0.4687, 0.3125, 0.4688, 0.25, 0.5, 0.6875, 0.5, 0.75, 0.4688, 0.75, 0.4687, 0.6875, 0.5, 0.1875, 0.5, 0.25, 0.4688, 0.25, 0.4688, 0.1875, 0.5, 0.625, 0.5, 0.6875, 0.4687, 0.6875, 0.4688, 0.625, 0.5, 0.125, 0.5, 0.1875, 0.4688, 0.1875, 0.4688, 0.125, 0.4687, 0.3125, 0.4688, 0.375, 0.4375, 0.375, 0.4375, 0.3125, 0.4688, 0.75, 0.4688, 0.8125, 0.4375, 0.8125, 0.4375, 0.75, 0.4688, 0.25, 0.4687, 0.3125, 0.4375, 0.3125, 0.4375, 0.25, 0.4687, 0.6875, 0.4688, 0.75, 0.4375, 0.75, 0.4375, 0.6875, 0.4688, 0.1875, 0.4688, 0.25, 0.4375, 0.25, 0.4375, 0.1875, 0.4688, 0.625, 0.4687, 0.6875, 0.4375, 0.6875, 0.4375, 0.625, 0.4688, 0.125, 0.4688, 0.1875, 0.4375, 0.1875, 0.4375, 0.125, 0.4688, 0.5625, 0.4688, 0.625, 0.4375, 0.625, 0.4375, 0.5625, 0.4688, 0.0625, 0.4688, 0.125, 0.4375, 0.125, 0.4375, 0.0625, 0.4687, 0.5, 0.4688, 0.5625, 0.4375, 0.5625, 0.4375, 0.5, 0.4688, 0.9375, 0.4531, 1.0, 0.4375, 0.9375, 0.4531, 0.0, 0.4688, 0.0625, 0.4375, 0.0625, 0.4688, 0.4375, 0.4687, 0.5, 0.4375, 0.5, 0.4375, 0.4375, 0.4688, 0.875, 0.4688, 0.9375, 0.4375, 0.9375, 0.4375, 0.875, 0.4688, 0.375, 0.4688, 0.4375, 0.4375, 0.4375, 0.4375, 0.375, 0.4688, 0.8125, 0.4688, 0.875, 0.4375, 0.875, 0.4375, 0.8125, 0.4375, 0.0625, 0.4375, 0.125, 0.4062, 0.125, 0.4062, 0.0625, 0.4375, 0.5, 0.4375, 0.5625, 0.4062, 0.5625, 0.4062, 0.5, 0.4375, 0.9375, 0.4219, 1.0, 0.4062, 0.9375, 0.4219, 0.0, 0.4375, 0.0625, 0.4062, 0.0625, 0.4375, 0.4375, 0.4375, 0.5, 0.4062, 0.5, 0.4062, 0.4375, 0.4375, 0.875, 0.4375, 0.9375, 0.4062, 0.9375, 0.4062, 0.875, 0.4375, 0.375, 0.4375, 0.4375, 0.4062, 0.4375, 0.4062, 0.375, 0.4375, 0.8125, 0.4375, 0.875, 0.4062, 0.875, 0.4062, 0.8125, 0.4375, 0.3125, 0.4375, 0.375, 0.4062, 0.375, 0.4062, 0.3125, 0.4375, 0.75, 0.4375, 0.8125, 0.4062, 0.8125, 0.4062, 0.75, 0.4375, 0.25, 0.4375, 0.3125, 0.4062, 0.3125, 0.4062, 0.25, 0.4375, 0.6875, 0.4375, 0.75, 0.4062, 0.75, 0.4062, 0.6875, 0.4375, 0.1875, 0.4375, 0.25, 0.4062, 0.25, 0.4062, 0.1875, 0.4375, 0.625, 0.4375, 0.6875, 0.4062, 0.6875, 0.4062, 0.625, 0.4375, 0.125, 0.4375, 0.1875, 0.4062, 0.1875, 0.4062, 0.125, 0.4375, 0.5625, 0.4375, 0.625, 0.4062, 0.625, 0.4062, 0.5625, 0.4062, 0.75, 0.4062, 0.8125, 0.375, 0.8125, 0.375, 0.75, 0.4062, 0.25, 0.4062, 0.3125, 0.375, 0.3125, 0.375, 0.25, 0.4062, 0.6875, 0.4062, 0.75, 0.375, 0.75, 0.375, 0.6875, 0.4062, 0.1875, 0.4062, 0.25, 0.375, 0.25, 0.375, 0.1875, 0.4062, 0.625, 0.4062, 0.6875, 0.375, 0.6875, 0.375, 0.625, 0.4062, 0.125, 0.4062, 0.1875, 0.375, 0.1875, 0.375, 0.125, 0.4062, 0.5625, 0.4062, 0.625, 0.375, 0.625, 0.375, 0.5625, 0.4062, 0.0625, 0.4062, 0.125, 0.375, 0.125, 0.375, 0.0625, 0.4062, 0.5, 0.4062, 0.5625, 0.375, 0.5625, 0.375, 0.5, 0.4062, 0.9375, 0.3906, 1.0, 0.375, 0.9375, 0.3906, 0.0, 0.4062, 0.0625, 0.375, 0.0625, 0.4062, 0.4375, 0.4062, 0.5, 0.375, 0.5, 0.375, 0.4375, 0.4062, 0.875, 0.4062, 0.9375, 0.375, 0.9375, 0.375, 0.875, 0.4062, 0.375, 0.4062, 0.4375, 0.375, 0.4375, 0.375, 0.375, 0.4062, 0.8125, 0.4062, 0.875, 0.375, 0.875, 0.375, 0.8125, 0.4062, 0.3125, 0.4062, 0.375, 0.375, 0.375, 0.375, 0.3125, 0.375, 0.5, 0.375, 0.5625, 0.3438, 0.5625, 0.3437, 0.5, 0.375, 0.9375, 0.3594, 1.0, 0.3438, 0.9375, 0.3594, 0.0, 0.375, 0.0625, 0.3438, 0.0625, 0.375, 0.4375, 0.375, 0.5, 0.3437, 0.5, 0.3438, 0.4375, 0.375, 0.875, 0.375, 0.9375, 0.3438, 0.9375, 0.3438, 0.875, 0.375, 0.375, 0.375, 0.4375, 0.3438, 0.4375, 0.3438, 0.375, 0.375, 0.8125, 0.375, 0.875, 0.3438, 0.875, 0.3438, 0.8125, 0.375, 0.3125, 0.375, 0.375, 0.3438, 0.375, 0.3438, 0.3125, 0.375, 0.75, 0.375, 0.8125, 0.3438, 0.8125, 0.3438, 0.75, 0.375, 0.25, 0.375, 0.3125, 0.3438, 0.3125, 0.3438, 0.25, 0.375, 0.6875, 0.375, 0.75, 0.3438, 0.75, 0.3438, 0.6875, 0.375, 0.1875, 0.375, 0.25, 0.3438, 0.25, 0.3438, 0.1875, 0.375, 0.625, 0.375, 0.6875, 0.3438, 0.6875, 0.3438, 0.625, 0.375, 0.125, 0.375, 0.1875, 0.3438, 0.1875, 0.3438, 0.125, 0.375, 0.5625, 0.375, 0.625, 0.3438, 0.625, 0.3438, 0.5625, 0.375, 0.0625, 0.375, 0.125, 0.3438, 0.125, 0.3438, 0.0625, 0.3438, 0.25, 0.3438, 0.3125, 0.3125, 0.3125, 0.3125, 0.25, 0.3438, 0.6875, 0.3438, 0.75, 0.3125, 0.75, 0.3125, 0.6875, 0.3438, 0.1875, 0.3438, 0.25, 0.3125, 0.25, 0.3125, 0.1875, 0.3438, 0.625, 0.3438, 0.6875, 0.3125, 0.6875, 0.3125, 0.625, 0.3438, 0.125, 0.3438, 0.1875, 0.3125, 0.1875, 0.3125, 0.125, 0.3438, 0.5625, 0.3438, 0.625, 0.3125, 0.625, 0.3125, 0.5625, 0.3438, 0.0625, 0.3438, 0.125, 0.3125, 0.125, 0.3125, 0.0625, 0.3437, 0.5, 0.3438, 0.5625, 0.3125, 0.5625, 0.3125, 0.5, 0.3438, 0.9375, 0.3281, 1.0, 0.3125, 0.9375, 0.3281, 0.0, 0.3438, 0.0625, 0.3125, 0.0625, 0.3438, 0.4375, 0.3437, 0.5, 0.3125, 0.5, 0.3125, 0.4375, 0.3438, 0.875, 0.3438, 0.9375, 0.3125, 0.9375, 0.3125, 0.875, 0.3438, 0.375, 0.3438, 0.4375, 0.3125, 0.4375, 0.3125, 0.375, 0.3438, 0.8125, 0.3438, 0.875, 0.3125, 0.875, 0.3125, 0.8125, 0.3438, 0.3125, 0.3438, 0.375, 0.3125, 0.375, 0.3125, 0.3125, 0.3438, 0.75, 0.3438, 0.8125, 0.3125, 0.8125, 0.3125, 0.75, 0.2969, 0.0, 0.3125, 0.0625, 0.2812, 0.0625, 0.3125, 0.4375, 0.3125, 0.5, 0.2812, 0.5, 0.2812, 0.4375, 0.3125, 0.875, 0.3125, 0.9375, 0.2812, 0.9375, 0.2812, 0.875, 0.3125, 0.375, 0.3125, 0.4375, 0.2812, 0.4375, 0.2812, 0.375, 0.3125, 0.8125, 0.3125, 0.875, 0.2812, 0.875, 0.2812, 0.8125, 0.3125, 0.3125, 0.3125, 0.375, 0.2812, 0.375, 0.2812, 0.3125, 0.3125, 0.75, 0.3125, 0.8125, 0.2812, 0.8125, 0.2812, 0.75, 0.3125, 0.25, 0.3125, 0.3125, 0.2812, 0.3125, 0.2812, 0.25, 0.3125, 0.6875, 0.3125, 0.75, 0.2812, 0.75, 0.2812, 0.6875, 0.3125, 0.1875, 0.3125, 0.25, 0.2812, 0.25, 0.2812, 0.1875, 0.3125, 0.625, 0.3125, 0.6875, 0.2812, 0.6875, 0.2812, 0.625, 0.3125, 0.125, 0.3125, 0.1875, 0.2812, 0.1875, 0.2812, 0.125, 0.3125, 0.5625, 0.3125, 0.625, 0.2812, 0.625, 0.2812, 0.5625, 0.3125, 0.0625, 0.3125, 0.125, 0.2812, 0.125, 0.2812, 0.0625, 0.3125, 0.5, 0.3125, 0.5625, 0.2812, 0.5625, 0.2812, 0.5, 0.3125, 0.9375, 0.2969, 1.0, 0.2812, 0.9375, 0.2812, 0.1875, 0.2812, 0.25, 0.25, 0.25, 0.25, 0.1875, 0.2812, 0.625, 0.2812, 0.6875, 0.25, 0.6875, 0.25, 0.625, 0.2812, 0.125, 0.2812, 0.1875, 0.25, 0.1875, 0.25, 0.125, 0.2812, 0.5625, 0.2812, 0.625, 0.25, 0.625, 0.25, 0.5625, 0.2812, 0.0625, 0.2812, 0.125, 0.25, 0.125, 0.25, 0.0625, 0.2812, 0.5, 0.2812, 0.5625, 0.25, 0.5625, 0.25, 0.5, 0.2812, 0.9375, 0.2656, 1.0, 0.25, 0.9375, 0.2656, 0.0, 0.2812, 0.0625, 0.25, 0.0625, 0.2812, 0.4375, 0.2812, 0.5, 0.25, 0.5, 0.25, 0.4375, 0.2812, 0.875, 0.2812, 0.9375, 0.25, 0.9375, 0.25, 0.875, 0.2812, 0.375, 0.2812, 0.4375, 0.25, 0.4375, 0.25, 0.375, 0.2812, 0.8125, 0.2812, 0.875, 0.25, 0.875, 0.25, 0.8125, 0.2812, 0.3125, 0.2812, 0.375, 0.25, 0.375, 0.25, 0.3125, 0.2812, 0.75, 0.2812, 0.8125, 0.25, 0.8125, 0.25, 0.75, 0.2812, 0.25, 0.2812, 0.3125, 0.25, 0.3125, 0.25, 0.25, 0.2812, 0.6875, 0.2812, 0.75, 0.25, 0.75, 0.25, 0.6875, 0.25, 0.875, 0.25, 0.9375, 0.2188, 0.9375, 0.2188, 0.875, 0.25, 0.375, 0.25, 0.4375, 0.2188, 0.4375, 0.2188, 0.375, 0.25, 0.8125, 0.25, 0.875, 0.2188, 0.875, 0.2188, 0.8125, 0.25, 0.3125, 0.25, 0.375, 0.2188, 0.375, 0.2188, 0.3125, 0.25, 0.75, 0.25, 0.8125, 0.2188, 0.8125, 0.2188, 0.75, 0.25, 0.25, 0.25, 0.3125, 0.2188, 0.3125, 0.2188, 0.25, 0.25, 0.6875, 0.25, 0.75, 0.2188, 0.75, 0.2188, 0.6875, 0.25, 0.1875, 0.25, 0.25, 0.2188, 0.25, 0.2188, 0.1875, 0.25, 0.625, 0.25, 0.6875, 0.2188, 0.6875, 0.2188, 0.625, 0.25, 0.125, 0.25, 0.1875, 0.2188, 0.1875, 0.2188, 0.125, 0.25, 0.5625, 0.25, 0.625, 0.2188, 0.625, 0.2188, 0.5625, 0.25, 0.0625, 0.25, 0.125, 0.2188, 0.125, 0.2188, 0.0625, 0.25, 0.5, 0.25, 0.5625, 0.2188, 0.5625, 0.2187, 0.5, 0.25, 0.9375, 0.2344, 1.0, 0.2188, 0.9375, 0.2344, 0.0, 0.25, 0.0625, 0.2188, 0.0625, 0.25, 0.4375, 0.25, 0.5, 0.2187, 0.5, 0.2188, 0.4375, 0.2188, 0.625, 0.2188, 0.6875, 0.1875, 0.6875, 0.1875, 0.625, 0.2188, 0.125, 0.2188, 0.1875, 0.1875, 0.1875, 0.1875, 0.125, 0.2188, 0.5625, 0.2188, 0.625, 0.1875, 0.625, 0.1875, 0.5625, 0.2188, 0.0625, 0.2188, 0.125, 0.1875, 0.125, 0.1875, 0.0625, 0.2187, 0.5, 0.2188, 0.5625, 0.1875, 0.5625, 0.1875, 0.5, 0.2188, 0.9375, 0.2031, 1.0, 0.1875, 0.9375, 0.2031, 0.0, 0.2188, 0.0625, 0.1875, 0.0625, 0.2188, 0.4375, 0.2187, 0.5, 0.1875, 0.5, 0.1875, 0.4375, 0.2188, 0.875, 0.2188, 0.9375, 0.1875, 0.9375, 0.1875, 0.875, 0.2188, 0.375, 0.2188, 0.4375, 0.1875, 0.4375, 0.1875, 0.375, 0.2188, 0.8125, 0.2188, 0.875, 0.1875, 0.875, 0.1875, 0.8125, 0.2188, 0.3125, 0.2188, 0.375, 0.1875, 0.375, 0.1875, 0.3125, 0.2188, 0.75, 0.2188, 0.8125, 0.1875, 0.8125, 0.1875, 0.75, 0.2188, 0.25, 0.2188, 0.3125, 0.1875, 0.3125, 0.1875, 0.25, 0.2188, 0.6875, 0.2188, 0.75, 0.1875, 0.75, 0.1875, 0.6875, 0.2188, 0.1875, 0.2188, 0.25, 0.1875, 0.25, 0.1875, 0.1875, 0.1875, 0.375, 0.1875, 0.4375, 0.1562, 0.4375, 0.1563, 0.375, 0.1875, 0.8125, 0.1875, 0.875, 0.1562, 0.875, 0.1562, 0.8125, 0.1875, 0.3125, 0.1875, 0.375, 0.1563, 0.375, 0.1562, 0.3125, 0.1875, 0.75, 0.1875, 0.8125, 0.1562, 0.8125, 0.1562, 0.75, 0.1875, 0.25, 0.1875, 0.3125, 0.1562, 0.3125, 0.1562, 0.25, 0.1875, 0.6875, 0.1875, 0.75, 0.1562, 0.75, 0.1562, 0.6875, 0.1875, 0.1875, 0.1875, 0.25, 0.1562, 0.25, 0.1562, 0.1875, 0.1875, 0.625, 0.1875, 0.6875, 0.1562, 0.6875, 0.1563, 0.625, 0.1875, 0.125, 0.1875, 0.1875, 0.1562, 0.1875, 0.1562, 0.125, 0.1875, 0.5625, 0.1875, 0.625, 0.1563, 0.625, 0.1562, 0.5625, 0.1875, 0.0625, 0.1875, 0.125, 0.1562, 0.125, 0.1563, 0.0625, 0.1875, 0.5, 0.1875, 0.5625, 0.1562, 0.5625, 0.1562, 0.5, 0.1875, 0.9375, 0.1719, 1.0, 0.1563, 0.9375, 0.1719, 0.0, 0.1875, 0.0625, 0.1563, 0.0625, 0.1875, 0.4375, 0.1875, 0.5, 0.1562, 0.5, 0.1562, 0.4375, 0.1875, 0.875, 0.1875, 0.9375, 0.1563, 0.9375, 0.1562, 0.875, 0.1562, 0.125, 0.1562, 0.1875, 0.125, 0.1875, 0.125, 0.125, 0.1562, 0.5625, 0.1563, 0.625, 0.125, 0.625, 0.125, 0.5625, 0.1563, 0.0625, 0.1562, 0.125, 0.125, 0.125, 0.125, 0.0625, 0.1562, 0.5, 0.1562, 0.5625, 0.125, 0.5625, 0.125, 0.5, 0.1563, 0.9375, 0.1406, 1.0, 0.125, 0.9375, 0.1406, 0.0, 0.1563, 0.0625, 0.125, 0.0625, 0.1562, 0.4375, 0.1562, 0.5, 0.125, 0.5, 0.125, 0.4375, 0.1562, 0.875, 0.1563, 0.9375, 0.125, 0.9375, 0.125, 0.875, 0.1563, 0.375, 0.1562, 0.4375, 0.125, 0.4375, 0.125, 0.375, 0.1562, 0.8125, 0.1562, 0.875, 0.125, 0.875, 0.125, 0.8125, 0.1562, 0.3125, 0.1563, 0.375, 0.125, 0.375, 0.125, 0.3125, 0.1562, 0.75, 0.1562, 0.8125, 0.125, 0.8125, 0.125, 0.75, 0.1562, 0.25, 0.1562, 0.3125, 0.125, 0.3125, 0.125, 0.25, 0.1562, 0.6875, 0.1562, 0.75, 0.125, 0.75, 0.125, 0.6875, 0.1562, 0.1875, 0.1562, 0.25, 0.125, 0.25, 0.125, 0.1875, 0.1563, 0.625, 0.1562, 0.6875, 0.125, 0.6875, 0.125, 0.625, 0.125, 0.8125, 0.125, 0.875, 0.09375, 0.875, 0.09375, 0.8125, 0.125, 0.3125, 0.125, 0.375, 0.09375, 0.375, 0.09375, 0.3125, 0.125, 0.75, 0.125, 0.8125, 0.09375, 0.8125, 0.09375, 0.75, 0.125, 0.25, 0.125, 0.3125, 0.09375, 0.3125, 0.09375, 0.25, 0.125, 0.6875, 0.125, 0.75, 0.09375, 0.75, 0.09375, 0.6875, 0.125, 0.1875, 0.125, 0.25, 0.09375, 0.25, 0.09375, 0.1875, 0.125, 0.625, 0.125, 0.6875, 0.09375, 0.6875, 0.09375, 0.625, 0.125, 0.125, 0.125, 0.1875, 0.09375, 0.1875, 0.09375, 0.125, 0.125, 0.5625, 0.125, 0.625, 0.09375, 0.625, 0.09375, 0.5625, 0.125, 0.0625, 0.125, 0.125, 0.09375, 0.125, 0.09375, 0.0625, 0.125, 0.5, 0.125, 0.5625, 0.09375, 0.5625, 0.09375, 0.5, 0.125, 0.9375, 0.1094, 1.0, 0.09375, 0.9375, 0.1094, 0.0, 0.125, 0.0625, 0.09375, 0.0625, 0.125, 0.4375, 0.125, 0.5, 0.09375, 0.5, 0.09375, 0.4375, 0.125, 0.875, 0.125, 0.9375, 0.09375, 0.9375, 0.09375, 0.875, 0.125, 0.375, 0.125, 0.4375, 0.09375, 0.4375, 0.09375, 0.375, 0.09375, 0.5625, 0.09375, 0.625, 0.0625, 0.625, 0.0625, 0.5625, 0.09375, 0.0625, 0.09375, 0.125, 0.0625, 0.125, 0.0625, 0.0625, 0.09375, 0.5, 0.09375, 0.5625, 0.0625, 0.5625, 0.0625, 0.5, 0.09375, 0.9375, 0.07812, 1.0, 0.0625, 0.9375, 0.07812, 0.0, 0.09375, 0.0625, 0.0625, 0.0625, 0.09375, 0.4375, 0.09375, 0.5, 0.0625, 0.5, 0.0625, 0.4375, 0.09375, 0.875, 0.09375, 0.9375, 0.0625, 0.9375, 0.0625, 0.875, 0.09375, 0.375, 0.09375, 0.4375, 0.0625, 0.4375, 0.0625, 0.375, 0.09375, 0.8125, 0.09375, 0.875, 0.0625, 0.875, 0.0625, 0.8125, 0.09375, 0.3125, 0.09375, 0.375, 0.0625, 0.375, 0.0625, 0.3125, 0.09375, 0.75, 0.09375, 0.8125, 0.0625, 0.8125, 0.0625, 0.75, 0.09375, 0.25, 0.09375, 0.3125, 0.0625, 0.3125, 0.0625, 0.25, 0.09375, 0.6875, 0.09375, 0.75, 0.0625, 0.75, 0.0625, 0.6875, 0.09375, 0.1875, 0.09375, 0.25, 0.0625, 0.25, 0.0625, 0.1875, 0.09375, 0.625, 0.09375, 0.6875, 0.0625, 0.6875, 0.0625, 0.625, 0.09375, 0.125, 0.09375, 0.1875, 0.0625, 0.1875, 0.0625, 0.125, 0.0625, 0.3125, 0.0625, 0.375, 0.03125, 0.375, 0.03125, 0.3125, 0.0625, 0.75, 0.0625, 0.8125, 0.03125, 0.8125, 0.03125, 0.75, 0.0625, 0.25, 0.0625, 0.3125, 0.03125, 0.3125, 0.03125, 0.25, 0.0625, 0.6875, 0.0625, 0.75, 0.03125, 0.75, 0.03125, 0.6875, 0.0625, 0.1875, 0.0625, 0.25, 0.03125, 0.25, 0.03125, 0.1875, 0.0625, 0.625, 0.0625, 0.6875, 0.03125, 0.6875, 0.03125, 0.625, 0.0625, 0.125, 0.0625, 0.1875, 0.03125, 0.1875, 0.03125, 0.125, 0.0625, 0.5625, 0.0625, 0.625, 0.03125, 0.625, 0.03125, 0.5625, 0.0625, 0.0625, 0.0625, 0.125, 0.03125, 0.125, 0.03125, 0.0625, 0.0625, 0.5, 0.0625, 0.5625, 0.03125, 0.5625, 0.03125, 0.5, 0.0625, 0.9375, 0.04687, 1.0, 0.03125, 0.9375, 0.04687, 0.0, 0.0625, 0.0625, 0.03125, 0.0625, 0.0625, 0.4375, 0.0625, 0.5, 0.03125, 0.5, 0.03125, 0.4375, 0.0625, 0.875, 0.0625, 0.9375, 0.03125, 0.9375, 0.03125, 0.875, 0.0625, 0.375, 0.0625, 0.4375, 0.03125, 0.4375, 0.03125, 0.375, 0.0625, 0.8125, 0.0625, 0.875, 0.03125, 0.875, 0.03125, 0.8125, 0.03125, 0.0625, 0.03125, 0.125, 0.0, 0.125, 0.0, 0.0625, 0.03125, 0.5, 0.03125, 0.5625, 0.0, 0.5625, 0.0, 0.5, 0.03125, 0.9375, 0.01562, 1.0, 0.0, 0.9375, 0.01562, 0.0, 0.03125, 0.0625, 0.0, 0.0625, 0.03125, 0.4375, 0.03125, 0.5, 0.0, 0.5, 0.0, 0.4375, 0.03125, 0.875, 0.03125, 0.9375, 0.0, 0.9375, 0.0, 0.875, 0.03125, 0.375, 0.03125, 0.4375, 0.0, 0.4375, 0.0, 0.375, 0.03125, 0.8125, 0.03125, 0.875, 0.0, 0.875, 0.0, 0.8125, 0.03125, 0.3125, 0.03125, 0.375, 0.0, 0.375, 0.0, 0.3125, 0.03125, 0.75, 0.03125, 0.8125, 0.0, 0.8125, 0.0, 0.75, 0.03125, 0.25, 0.03125, 0.3125, 0.0, 0.3125, 0.0, 0.25, 0.03125, 0.6875, 0.03125, 0.75, 0.0, 0.75, 0.0, 0.6875, 0.03125, 0.1875, 0.03125, 0.25, 0.0, 0.25, 0.0, 0.1875, 0.03125, 0.625, 0.03125, 0.6875, 0.0, 0.6875, 0.0, 0.625, 0.03125, 0.125, 0.03125, 0.1875, 0.0, 0.1875, 0.0, 0.125, 0.03125, 0.5625, 0.03125, 0.625, 0.0, 0.625, 0.0, 0.5625, 1.0, 0.25, 1.0, 0.3125, 0.9687, 0.3125, 0.9688, 0.25, 1.0, 0.6875, 1.0, 0.75, 0.9688, 0.75, 0.9687, 0.6875, 1.0, 0.1875, 1.0, 0.25, 0.9688, 0.25, 0.9687, 0.1875, 1.0, 0.625, 1.0, 0.6875, 0.9687, 0.6875, 0.9688, 0.625, 1.0, 0.125, 1.0, 0.1875, 0.9687, 0.1875, 0.9687, 0.125, 1.0, 0.5625, 1.0, 0.625, 0.9688, 0.625, 0.9687, 0.5625, 1.0, 0.0625, 1.0, 0.125, 0.9687, 0.125, 0.9688, 0.0625, 1.0, 0.5, 1.0, 0.5625, 0.9687, 0.5625, 0.9687, 0.5, 1.0, 0.9375, 0.9844, 1.0, 0.9688, 0.9375, 0.9844, 0.0, 1.0, 0.0625, 0.9688, 0.0625, 1.0, 0.4375, 1.0, 0.5, 0.9687, 0.5, 0.9687, 0.4375, 1.0, 0.875, 1.0, 0.9375, 0.9688, 0.9375, 0.9687, 0.875, 1.0, 0.375, 1.0, 0.4375, 0.9687, 0.4375, 0.9688, 0.375, 1.0, 0.8125, 1.0, 0.875, 0.9687, 0.875, 0.9687, 0.8125, 1.0, 0.3125, 1.0, 0.375, 0.9688, 0.375, 0.9687, 0.3125, 1.0, 0.75, 1.0, 0.8125, 0.9687, 0.8125, 0.9688, 0.75, 0.9688, 0.9375, 0.9531, 1.0, 0.9375, 0.9375, 0.9531, 0.0, 0.9688, 0.0625, 0.9375, 0.0625, 0.9687, 0.4375, 0.9687, 0.5, 0.9375, 0.5, 0.9375, 0.4375, 0.9687, 0.875, 0.9688, 0.9375, 0.9375, 0.9375, 0.9375, 0.875, 0.9688, 0.375, 0.9687, 0.4375, 0.9375, 0.4375, 0.9375, 0.375, 0.9687, 0.8125, 0.9687, 0.875, 0.9375, 0.875, 0.9375, 0.8125, 0.9687, 0.3125, 0.9688, 0.375, 0.9375, 0.375, 0.9375, 0.3125, 0.9688, 0.75, 0.9687, 0.8125, 0.9375, 0.8125, 0.9375, 0.75, 0.9688, 0.25, 0.9687, 0.3125, 0.9375, 0.3125, 0.9375, 0.25, 0.9687, 0.6875, 0.9688, 0.75, 0.9375, 0.75, 0.9375, 0.6875, 0.9687, 0.1875, 0.9688, 0.25, 0.9375, 0.25, 0.9375, 0.1875, 0.9688, 0.625, 0.9687, 0.6875, 0.9375, 0.6875, 0.9375, 0.625, 0.9687, 0.125, 0.9687, 0.1875, 0.9375, 0.1875, 0.9375, 0.125, 0.9687, 0.5625, 0.9688, 0.625, 0.9375, 0.625, 0.9375, 0.5625, 0.9688, 0.0625, 0.9687, 0.125, 0.9375, 0.125, 0.9375, 0.0625, 0.9687, 0.5, 0.9687, 0.5625, 0.9375, 0.5625, 0.9375, 0.5, 0.9375, 0.6875, 0.9375, 0.75, 0.9062, 0.75, 0.9062, 0.6875, 0.9375, 0.1875, 0.9375, 0.25, 0.9062, 0.25, 0.9062, 0.1875, 0.9375, 0.625, 0.9375, 0.6875, 0.9062, 0.6875, 0.9062, 0.625, 0.9375, 0.125, 0.9375, 0.1875, 0.9062, 0.1875, 0.9062, 0.125, 0.9375, 0.5625, 0.9375, 0.625, 0.9062, 0.625, 0.9062, 0.5625, 0.9375, 0.0625, 0.9375, 0.125, 0.9062, 0.125, 0.9062, 0.0625, 0.9375, 0.5, 0.9375, 0.5625, 0.9062, 0.5625, 0.9062, 0.5, 0.9375, 0.9375, 0.9219, 1.0, 0.9062, 0.9375, 0.9219, 0.0, 0.9375, 0.0625, 0.9062, 0.0625, 0.9375, 0.4375, 0.9375, 0.5, 0.9062, 0.5, 0.9062, 0.4375, 0.9375, 0.875, 0.9375, 0.9375, 0.9062, 0.9375, 0.9062, 0.875, 0.9375, 0.375, 0.9375, 0.4375, 0.9062, 0.4375, 0.9062, 0.375, 0.9375, 0.8125, 0.9375, 0.875, 0.9062, 0.875, 0.9062, 0.8125, 0.9375, 0.3125, 0.9375, 0.375, 0.9062, 0.375, 0.9062, 0.3125, 0.9375, 0.75, 0.9375, 0.8125, 0.9062, 0.8125, 0.9062, 0.75, 0.9375, 0.25, 0.9375, 0.3125, 0.9062, 0.3125, 0.9062, 0.25, 0.9062, 0.4375, 0.9062, 0.5, 0.875, 0.5, 0.875, 0.4375, 0.9062, 0.875, 0.9062, 0.9375, 0.875, 0.9375, 0.875, 0.875, 0.9062, 0.375, 0.9062, 0.4375, 0.875, 0.4375, 0.875, 0.375, 0.9062, 0.8125, 0.9062, 0.875, 0.875, 0.875, 0.875, 0.8125, 0.9062, 0.3125, 0.9062, 0.375, 0.875, 0.375, 0.875, 0.3125, 0.9062, 0.75, 0.9062, 0.8125, 0.875, 0.8125, 0.875, 0.75, 0.9062, 0.25, 0.9062, 0.3125, 0.875, 0.3125, 0.875, 0.25, 0.9062, 0.6875, 0.9062, 0.75, 0.875, 0.75, 0.875, 0.6875, 0.9062, 0.1875, 0.9062, 0.25, 0.875, 0.25, 0.875, 0.1875, 0.9062, 0.625, 0.9062, 0.6875, 0.875, 0.6875, 0.875, 0.625, 0.9062, 0.125, 0.9062, 0.1875, 0.875, 0.1875, 0.875, 0.125, 0.9062, 0.5625, 0.9062, 0.625, 0.875, 0.625, 0.875, 0.5625, 0.9062, 0.0625, 0.9062, 0.125, 0.875, 0.125, 0.875, 0.0625, 0.9062, 0.5, 0.9062, 0.5625, 0.875, 0.5625, 0.875, 0.5, 0.9062, 0.9375, 0.8906, 1.0, 0.875, 0.9375, 0.8906, 0.0, 0.9062, 0.0625, 0.875, 0.0625, 0.875, 0.1875, 0.875, 0.25, 0.8438, 0.25, 0.8437, 0.1875, 0.875, 0.625, 0.875, 0.6875, 0.8437, 0.6875, 0.8438, 0.625, 0.875, 0.125, 0.875, 0.1875, 0.8437, 0.1875, 0.8438, 0.125, 0.875, 0.5625, 0.875, 0.625, 0.8438, 0.625, 0.8437, 0.5625, 0.875, 0.0625, 0.875, 0.125, 0.8438, 0.125, 0.8438, 0.0625, 0.875, 0.5, 0.875, 0.5625, 0.8437, 0.5625, 0.8437, 0.5, 0.875, 0.9375, 0.8594, 1.0, 0.8438, 0.9375, 0.8594, 0.0, 0.875, 0.0625, 0.8438, 0.0625, 0.875, 0.4375, 0.875, 0.5, 0.8437, 0.5, 0.8437, 0.4375, 0.875, 0.875, 0.875, 0.9375, 0.8438, 0.9375, 0.8438, 0.875, 0.875, 0.375, 0.875, 0.4375, 0.8437, 0.4375, 0.8438, 0.375, 0.875, 0.8125, 0.875, 0.875, 0.8438, 0.875, 0.8437, 0.8125, 0.875, 0.3125, 0.875, 0.375, 0.8438, 0.375, 0.8437, 0.3125, 0.875, 0.75, 0.875, 0.8125, 0.8437, 0.8125, 0.8438, 0.75, 0.875, 0.25, 0.875, 0.3125, 0.8437, 0.3125, 0.8438, 0.25, 0.875, 0.6875, 0.875, 0.75, 0.8438, 0.75, 0.8437, 0.6875, 0.8438, 0.875, 0.8438, 0.9375, 0.8125, 0.9375, 0.8125, 0.875, 0.8438, 0.375, 0.8437, 0.4375, 0.8125, 0.4375, 0.8125, 0.375, 0.8437, 0.8125, 0.8438, 0.875, 0.8125, 0.875, 0.8125, 0.8125, 0.8437, 0.3125, 0.8438, 0.375, 0.8125, 0.375, 0.8125, 0.3125, 0.8438, 0.75, 0.8437, 0.8125, 0.8125, 0.8125, 0.8125, 0.75, 0.8438, 0.25, 0.8437, 0.3125, 0.8125, 0.3125, 0.8125, 0.25, 0.8437, 0.6875, 0.8438, 0.75, 0.8125, 0.75, 0.8125, 0.6875, 0.8437, 0.1875, 0.8438, 0.25, 0.8125, 0.25, 0.8125, 0.1875, 0.8438, 0.625, 0.8437, 0.6875, 0.8125, 0.6875, 0.8125, 0.625, 0.8438, 0.125, 0.8437, 0.1875, 0.8125, 0.1875, 0.8125, 0.125, 0.8437, 0.5625, 0.8438, 0.625, 0.8125, 0.625, 0.8125, 0.5625, 0.8438, 0.0625, 0.8438, 0.125, 0.8125, 0.125, 0.8125, 0.0625, 0.8437, 0.5, 0.8437, 0.5625, 0.8125, 0.5625, 0.8125, 0.5, 0.8438, 0.9375, 0.8281, 1.0, 0.8125, 0.9375, 0.8281, 0.0, 0.8438, 0.0625, 0.8125, 0.0625, 0.8437, 0.4375, 0.8437, 0.5, 0.8125, 0.5, 0.8125, 0.4375, 0.8125, 0.625, 0.8125, 0.6875, 0.7812, 0.6875, 0.7812, 0.625, 0.8125, 0.125, 0.8125, 0.1875, 0.7812, 0.1875, 0.7812, 0.125, 0.8125, 0.5625, 0.8125, 0.625, 0.7812, 0.625, 0.7812, 0.5625, 0.8125, 0.0625, 0.8125, 0.125, 0.7812, 0.125, 0.7812, 0.0625, 0.8125, 0.5, 0.8125, 0.5625, 0.7812, 0.5625, 0.7812, 0.5, 0.8125, 0.9375, 0.7969, 1.0, 0.7812, 0.9375, 0.7969, 0.0, 0.8125, 0.0625, 0.7812, 0.0625, 0.8125, 0.4375, 0.8125, 0.5, 0.7812, 0.5, 0.7812, 0.4375, 0.8125, 0.875, 0.8125, 0.9375, 0.7812, 0.9375, 0.7812, 0.875, 0.8125, 0.375, 0.8125, 0.4375, 0.7812, 0.4375, 0.7812, 0.375, 0.8125, 0.8125, 0.8125, 0.875, 0.7812, 0.875, 0.7812, 0.8125, 0.8125, 0.3125, 0.8125, 0.375, 0.7812, 0.375, 0.7812, 0.3125, 0.8125, 0.75, 0.8125, 0.8125, 0.7812, 0.8125, 0.7812, 0.75, 0.8125, 0.25, 0.8125, 0.3125, 0.7812, 0.3125, 0.7812, 0.25, 0.8125, 0.6875, 0.8125, 0.75, 0.7812, 0.75, 0.7812, 0.6875, 0.8125, 0.1875, 0.8125, 0.25, 0.7812, 0.25, 0.7812, 0.1875, 0.7812, 0.375, 0.7812, 0.4375, 0.75, 0.4375, 0.75, 0.375, 0.7812, 0.8125, 0.7812, 0.875, 0.75, 0.875, 0.75, 0.8125, 0.7812, 0.3125, 0.7812, 0.375, 0.75, 0.375, 0.75, 0.3125, 0.7812, 0.75, 0.7812, 0.8125, 0.75, 0.8125, 0.75, 0.75, 0.7812, 0.25, 0.7812, 0.3125, 0.75, 0.3125, 0.75, 0.25, 0.7812, 0.6875, 0.7812, 0.75, 0.75, 0.75, 0.75, 0.6875, 0.7812, 0.1875, 0.7812, 0.25, 0.75, 0.25, 0.75, 0.1875, 0.7812, 0.625, 0.7812, 0.6875, 0.75, 0.6875, 0.75, 0.625, 0.7812, 0.125, 0.7812, 0.1875, 0.75, 0.1875, 0.75, 0.125, 0.7812, 0.5625, 0.7812, 0.625, 0.75, 0.625, 0.75, 0.5625, 0.7812, 0.0625, 0.7812, 0.125, 0.75, 0.125, 0.75, 0.0625, 0.7812, 0.5, 0.7812, 0.5625, 0.75, 0.5625, 0.75, 0.5, 0.7812, 0.9375, 0.7656, 1.0, 0.75, 0.9375, 0.7656, 0.0, 0.7812, 0.0625, 0.75, 0.0625, 0.7812, 0.4375, 0.7812, 0.5, 0.75, 0.5, 0.75, 0.4375, 0.7812, 0.875, 0.7812, 0.9375, 0.75, 0.9375, 0.75, 0.875])
me_plane_002.materials.append(mat_material_003)
me_plane_002.materials.append(mat_material_001)
me_plane_002.materials.append(mat_material_002)
me_plane_002.materials.append(mat_material_004)
me_plane_002.update()

# ---- objects
ob_plane_002 = bpy.data.objects.new('Plane.002', me_plane_002)

# ---- transforms, parenting, visibility, modifiers, constraints
ob_plane_002.location = (0.0, 0.0, 0.04154)
ob_plane_002.rotation_euler = (0.0, -0.0, 1.518)
ob_plane_002.scale = (1.081, 1.081, 0.929)

# ---- collection membership
col_collection.objects.link(ob_plane_002)

# ---- scene / render settings (as saved in the file)
scene.frame_start = 1; scene.frame_end = 250; scene.frame_set(27)
scene.render.engine = 'BLENDER_EEVEE_NEXT'
scene.cycles.sampling_pattern = 'TABULATED_SOBOL'
bpy.context.view_layer.update()

# ---- added for rendering (the .blend has no active camera and no usable light): camera, sun
cam_auto = bpy.data.cameras.new('AutoCamera')
cam_auto.lens = 50.0
cam_auto.sensor_width = 36.0
cam_auto.clip_end = 1000.0
ob_auto_camera = bpy.data.objects.new('AutoCamera', cam_auto)
scene.collection.objects.link(ob_auto_camera)
ob_auto_camera.location = (4.32097, -5.1757, 3.93789)
ob_auto_camera.rotation_euler = (1.09748, -7.21219e-08, 0.694738)
scene.camera = ob_auto_camera
light_auto_sun = bpy.data.lights.new('AutoSun', 'SUN')
light_auto_sun.energy = 3.0
light_auto_sun.angle = 0.0523599
ob_auto_sun = bpy.data.objects.new('AutoSun', light_auto_sun)
scene.collection.objects.link(ob_auto_sun)
ob_auto_sun.rotation_euler = (0.872665, 0.174533, 0.523599)
bpy.context.view_layer.update()
